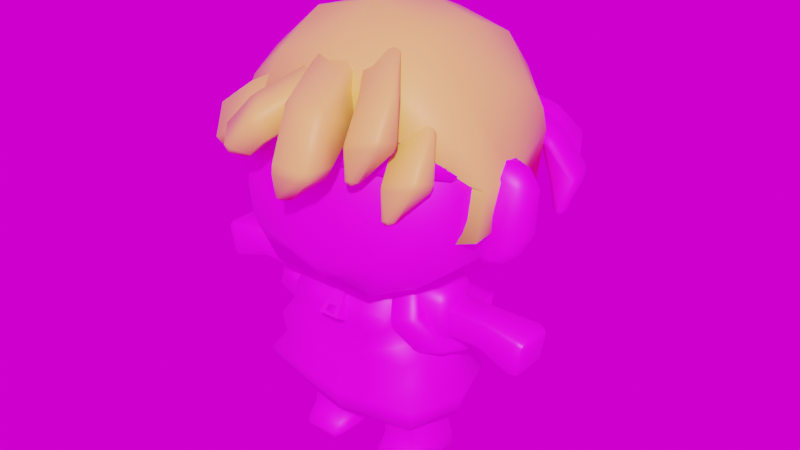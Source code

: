 # Source: martyn.blend  (saved by Blender 4.0.36; exported with 4.5.12 LTS)
import bpy
from mathutils import Matrix  # noqa: F401  (used for matrix-valued properties, if any)

bpy.ops.wm.read_factory_settings(use_empty=True)
scene = bpy.context.scene
scene.name = 'Scene'

# ---- collections
col_martyn = bpy.data.collections.new('Martyn'); scene.collection.children.link(col_martyn)

# ---- images (referenced by path relative to the original .blend; pixels are not part of the script)
import os
ASSET_DIR = os.environ.get("B2B_ASSET_DIR", "")  # directory of the original .blend (textures are referenced by path, not embedded)
HERE = os.path.dirname(os.path.abspath(__file__))  # packed textures are extracted next to this script under _unpacked/

def load_image(name, relpath, width, height, colorspace="sRGB"):
    """Load a texture the original file referenced (path relative to the .blend, or extracted next to this script)."""
    p = next((c for c in (os.path.join(HERE, relpath), os.path.join(ASSET_DIR, relpath)) if relpath and os.path.exists(c)), "")
    if p:
        img = bpy.data.images.load(p, check_existing=True)
        img.name = name
    else:  # same state as the original file: an image datablock whose file is absent (Cycles renders it pink)
        img = bpy.data.images.new(name, width, height)
        img.source = "FILE"
        img.filepath = "//" + (relpath or name)
    img.colorspace_settings.name = colorspace
    return img
img_martyn_png = load_image('martyn.png', 'martyn.png', 1024, 1024, 'sRGB')
img_sunflowers_8k_hdr = load_image('sunflowers_8k.hdr', 'sunflowers_8k.hdr', 1024, 1024, 'Linear Rec.709')

# ---- materials (node trees are filled in below, after node groups)
mat_player = bpy.data.materials.new('Player')
mat_player.use_transparent_shadow = False
mat_hair = bpy.data.materials.new('Hair')
mat_hair.use_transparent_shadow = False

# ---- material node trees
mat_player.use_nodes = True; mat_player.node_tree.nodes.clear()
_N = mat_player.node_tree.nodes; _L = mat_player.node_tree.links
n0 = _N.new('ShaderNodeOutputMaterial'); n0.name = 'Material Output'; n0.location = (300, 300)
n1 = _N.new('ShaderNodeBsdfPrincipled'); n1.name = 'Principled BSDF'; n1.location = (10, 300)
n1.inputs[3].default_value = 1.45
n2 = _N.new('ShaderNodeTexImage'); n2.name = 'Image Texture'; n2.location = (-280, 271)
n2.image = img_martyn_png
n2.interpolation = 'Closest'
_L.new(n1.outputs[0], n0.inputs[0])
_L.new(n2.outputs[0], n1.inputs[0])
n0.is_active_output = True
mat_hair.use_nodes = True; mat_hair.node_tree.nodes.clear()
_N = mat_hair.node_tree.nodes; _L = mat_hair.node_tree.links
n0 = _N.new('ShaderNodeOutputMaterial'); n0.name = 'Material Output'; n0.location = (300, 300)
n1 = _N.new('ShaderNodeBsdfPrincipled'); n1.name = 'Principled BSDF'; n1.location = (10, 300)
n1.inputs[3].default_value = 1.45
n2 = _N.new('ShaderNodeTexImage'); n2.name = 'Image Texture'; n2.location = (-280, 271)
n2.image = img_martyn_png
n3 = _N.new('ShaderNodeMix'); n3.name = 'Mix'; n3.location = (-166, 583)
n3.data_type = 'RGBA'
n3.inputs[0].default_value = 1.0
n3.inputs[7].default_value = (0.8388, 0.5906, 0.1144, 1.0)
_L.new(n1.outputs[0], n0.inputs[0])
_L.new(n2.outputs[0], n3.inputs[6])
_L.new(n3.outputs[2], n1.inputs[0])
n0.is_active_output = True

# ---- world
world_easyhdr = bpy.data.worlds.new('EasyHDR'); scene.world = world_easyhdr
world_easyhdr.use_nodes = True; world_easyhdr.node_tree.nodes.clear()
_N = world_easyhdr.node_tree.nodes; _L = world_easyhdr.node_tree.links
n0 = _N.new('ShaderNodeTexCoord'); n0.name = 'Texture Coordinate'; n0.location = (130, 252)
n1 = _N.new('ShaderNodeMapping'); n1.name = 'Mapping'; n1.location = (310, 252)
n2 = _N.new('ShaderNodeTexEnvironment'); n2.name = 'Environment'; n2.location = (680, 252)
n2.image = img_sunflowers_8k_hdr
n3 = _N.new('ShaderNodeBackground'); n3.name = 'Background'; n3.location = (1500, 252)
n4 = _N.new('ShaderNodeGamma'); n4.name = 'Gamma'; n4.location = (960, 350)
n5 = _N.new('ShaderNodeHueSaturation'); n5.name = 'Saturation'; n5.location = (1120, 350)
n6 = _N.new('ShaderNodeMixRGB'); n6.name = 'Mix (Legacy)'; n6.location = (1290, 350)
n6.blend_type = 'MULTIPLY'
n6.inputs[0].default_value = 0.0
n7 = _N.new('ShaderNodeMath'); n7.name = 'Math_multiply'; n7.location = (960, 100)
n7.operation = 'MULTIPLY'
n7.inputs[1].default_value = 0.0
n8 = _N.new('ShaderNodeMath'); n8.name = 'Math_divide'; n8.location = (1120, 100)
n8.operation = 'DIVIDE'
n8.inputs[1].default_value = 100.0
n9 = _N.new('ShaderNodeMath'); n9.name = 'Math_add'; n9.location = (1290, 100)
n9.inputs[1].default_value = 1.0
n10 = _N.new('ShaderNodeOutputWorld'); n10.name = 'World Output'; n10.location = (1660, 252)
_L.new(n0.outputs[0], n1.inputs[0])
_L.new(n1.outputs[0], n2.inputs[0])
_L.new(n2.outputs[0], n4.inputs[0])
_L.new(n4.outputs[0], n5.inputs[4])
_L.new(n5.outputs[0], n6.inputs[1])
_L.new(n2.outputs[0], n7.inputs[0])
_L.new(n7.outputs[0], n8.inputs[0])
_L.new(n8.outputs[0], n9.inputs[0])
_L.new(n9.outputs[0], n3.inputs[1])
_L.new(n6.outputs[0], n3.inputs[0])
_L.new(n3.outputs[0], n10.inputs[0])
n10.is_active_output = True
world_easyhdr.use_sun_shadow = False
world_easyhdr.sun_shadow_jitter_overblur = 0.0

# ---- meshes
me_cube_036 = bpy.data.meshes.new('Cube.036')
me_cube_036.from_pydata([(-0.3014, 0.08423, 1.467), (-0.3014, -0.2607, 1.467), (-0.2758, 0.08423, 1.799), (-0.2758, -0.2607, 1.799), (-0.9118, -0.303, 1.391), (-0.9118, -0.303, 1.875), (-0.4499, 0.2038, 1.365), (-0.4499, -0.3436, 1.365), (-0.4499, -0.3436, 1.901), (-0.4499, 0.2038, 1.901), (-0.8353, 0.1705, 1.88), (-0.8353, 0.1705, 1.386)], [], [(6, 0, 1, 7), (4, 5, 10, 11), (8, 3, 2, 9), (7, 1, 3, 8), (9, 2, 0, 6), (3, 1, 0, 2), (5, 8, 9, 10), (10, 9, 6, 11), (11, 6, 7, 4), (4, 7, 8, 5)])
me_cube_036.polygons.foreach_set('use_smooth', [True] * 10)
_uv = me_cube_036.uv_layers.new(name='UVMap')
_uv.uv.foreach_set('vector', [0.05333, 0.7094, 0.05333, 0.7094, 0.05333, 0.7094, 0.05333, 0.7094, 0.05333, 0.7094, 0.05333, 0.7094, 0.05333, 0.7094, 0.05333, 0.7094, 0.05333, 0.7094, 0.05333, 0.7094, 0.05333, 0.7094, 0.05333, 0.7094, 0.05333, 0.7094, 0.05333, 0.7094, 0.05333, 0.7094, 0.05333, 0.7094, 0.05333, 0.7094, 0.05333, 0.7094, 0.05333, 0.7094, 0.05333, 0.7094, 0.05333, 0.7094, 0.05333, 0.7094, 0.05333, 0.7094, 0.05333, 0.7094, 0.05333, 0.7094, 0.05333, 0.7094, 0.05333, 0.7094, 0.05333, 0.7094, 0.05333, 0.7094, 0.05333, 0.7094, 0.05333, 0.7094, 0.05333, 0.7094, 0.05333, 0.7094, 0.05333, 0.7094, 0.05333, 0.7094, 0.05333, 0.7094, 0.05333, 0.7094, 0.05333, 0.7094, 0.05333, 0.7094, 0.05333, 0.7094])
me_cube_036.materials.append(mat_player)
me_cube_036.update()
me_cube_040 = bpy.data.meshes.new('Cube.040')
me_cube_040.from_pydata([(-0.6012, -0.2564, 1.211), (-0.6685, -0.4136, 1.135), (-0.4364, -0.4213, 1.611), (-0.2128, 0.4694, 1.273), (-0.6021, -0.3077, 1.409), (-0.4736, -0.51, 1.361), (-0.9096, -0.3393, 1.18), (-0.923, -0.1062, 1.23), (-0.7359, -0.3443, 1.494), (-0.7077, -0.4699, 1.453), (-0.5754, -0.2856, 1.764), (-0.3304, 0.5842, 1.412), (-0.623, -0.1717, 1.052), (-0.9448, -0.02147, 1.071), (-0.1636, 0.4742, 1.151), (-0.384, 0.4742, 1.181), (-0.1854, 0.559, 0.9929), (-0.4058, 0.559, 1.023), (-0.783, 0.4124, 1.041), (-0.5259, 0.2235, 1.022), (-0.504, 0.1387, 1.181), (-0.7612, 0.3277, 1.2), (-0.3821, 0.4886, 1.274), (-0.4627, 0.5685, 1.388), (-0.3831, -0.02261, 1.536), (-0.5774, 0.02591, 1.451), (-0.4703, 0.1294, 1.818), (-0.6143, 0.07803, 1.678)], [], [(24, 25, 22, 3), (1, 0, 4, 5), (27, 26, 11, 23), (6, 9, 8, 7), (1, 5, 9, 6), (24, 3, 11, 26), (4, 0, 7, 8), (25, 4, 8, 27), (5, 2, 10, 9), (12, 1, 6, 13), (0, 1, 12), (6, 7, 13), (19, 18, 17, 16), (15, 14, 16, 17), (20, 19, 16, 14), (21, 20, 14, 15), (18, 21, 15, 17), (13, 7, 21, 18), (7, 0, 20, 21), (0, 12, 19, 20), (12, 13, 18, 19), (3, 22, 23, 11), (22, 25, 27, 23), (2, 24, 26, 10), (9, 10, 26, 27, 8), (5, 4, 25, 24, 2)])
me_cube_040.polygons.foreach_set('use_smooth', [True] * 26)
_uv = me_cube_040.uv_layers.new(name='UVMap')
_uv.uv.foreach_set('vector', [0.06193, 0.6225, 0.06022, 0.6335, 0.06079, 0.6316, 0.06193, 0.6277, 0.05739, 0.6173, 0.05739, 0.6305, 0.05966, 0.6355, 0.05966, 0.6173, 0.06022, 0.6334, 0.06193, 0.6236, 0.06193, 0.6274, 0.06079, 0.6314, 0.05739, 0.6205, 0.05966, 0.6217, 0.05966, 0.6355, 0.05739, 0.6305, 0.05739, 0.6173, 0.05966, 0.6173, 0.05966, 0.6217, 0.05739, 0.6205, 0.06193, 0.6225, 0.06193, 0.6277, 0.06193, 0.6274, 0.06193, 0.6236, 0.05966, 0.6355, 0.05739, 0.6305, 0.05739, 0.6305, 0.05966, 0.6355, 0.06022, 0.6335, 0.05966, 0.6355, 0.05966, 0.6355, 0.06022, 0.6334, 0.05966, 0.6173, 0.06193, 0.6173, 0.06193, 0.6198, 0.05966, 0.6217, 0.05739, 0.6305, 0.05739, 0.6173, 0.05739, 0.6205, 0.05739, 0.6305, 0.05739, 0.6305, 0.05739, 0.6173, 0.05739, 0.6305, 0.05739, 0.6205, 0.05739, 0.6305, 0.05739, 0.6305, 0.05739, 0.6305, 0.05739, 0.6305, 0.05739, 0.6305, 0.05739, 0.6305, 0.05739, 0.6305, 0.05739, 0.6305, 0.05739, 0.6305, 0.05739, 0.6305, 0.05739, 0.6305, 0.05739, 0.6305, 0.05739, 0.6305, 0.05739, 0.6305, 0.05739, 0.6305, 0.05739, 0.6305, 0.05739, 0.6305, 0.05739, 0.6305, 0.05739, 0.6305, 0.05739, 0.6305, 0.05739, 0.6305, 0.05739, 0.6305, 0.05739, 0.6305, 0.05739, 0.6305, 0.05739, 0.6305, 0.05739, 0.6305, 0.05739, 0.6305, 0.05739, 0.6305, 0.05739, 0.6305, 0.05739, 0.6305, 0.05739, 0.6305, 0.05739, 0.6305, 0.05739, 0.6305, 0.05739, 0.6305, 0.05739, 0.6305, 0.05739, 0.6305, 0.05739, 0.6305, 0.05739, 0.6305, 0.06193, 0.6277, 0.06079, 0.6316, 0.06079, 0.6314, 0.06193, 0.6274, 0.06079, 0.6316, 0.06022, 0.6335, 0.06022, 0.6334, 0.06079, 0.6314, 0.06193, 0.6173, 0.06193, 0.6225, 0.06193, 0.6236, 0.06193, 0.6198, 0.05966, 0.6217, 0.06193, 0.6198, 0.06193, 0.6236, 0.06022, 0.6334, 0.05966, 0.6355, 0.05966, 0.6173, 0.05966, 0.6355, 0.06022, 0.6335, 0.06193, 0.6225, 0.06193, 0.6173])
me_cube_040.materials.append(mat_player)
me_cube_040.use_mirror_vertex_groups = False
me_cube_040.update()
me_cube_041 = bpy.data.meshes.new('Cube.041')
me_cube_041.from_pydata([(-1.157, 0.04903, 1.482), (-1.157, -0.2373, 1.482), (-1.203, 0.04903, 1.745), (-1.203, -0.2373, 1.745), (-1.557, -0.2471, 1.404), (-1.557, 0.05885, 1.404), (-1.606, -0.2471, 1.681), (-1.606, 0.05885, 1.681), (-0.4733, -0.2424, 1.453), (-0.4733, 0.04392, 1.453), (-0.4733, -0.2424, 1.72), (-0.4733, 0.04392, 1.72), (-1.502, -0.2798, 1.381), (-1.502, 0.09146, 1.381), (-1.562, -0.2798, 1.721), (-1.562, 0.09146, 1.721)], [], [(0, 2, 11, 9), (4, 6, 7, 5), (2, 0, 13, 15), (1, 3, 14, 12), (3, 2, 15, 14), (0, 1, 12, 13), (8, 9, 11, 10), (3, 1, 8, 10), (2, 3, 10, 11), (1, 0, 9, 8), (4, 5, 13, 12), (6, 4, 12, 14), (7, 6, 14, 15), (5, 7, 15, 13)])
me_cube_041.polygons.foreach_set('use_smooth', [True] * 14)
_uv = me_cube_041.uv_layers.new(name='UVMap')
_uv.uv.foreach_set('vector', [0.638, 0.521, 0.6482, 0.5234, 0.6482, 0.5234, 0.638, 0.521, 0.639, 0.506, 0.6472, 0.5079, 0.6472, 0.5217, 0.639, 0.5198, 0.06323, 0.6825, 0.05308, 0.6802, 0.05308, 0.6802, 0.06323, 0.6825, 0.05308, 0.6635, 0.06323, 0.6658, 0.06323, 0.6658, 0.05308, 0.6635, 0.06323, 0.6658, 0.06323, 0.6825, 0.06323, 0.6825, 0.06323, 0.6658, 0.05308, 0.6802, 0.05308, 0.6635, 0.05308, 0.6635, 0.05308, 0.6802, 0.638, 0.5043, 0.638, 0.521, 0.6482, 0.5234, 0.6482, 0.5066, 0.6482, 0.5066, 0.638, 0.5043, 0.638, 0.5043, 0.6482, 0.5066, 0.6482, 0.5234, 0.6482, 0.5066, 0.6482, 0.5066, 0.6482, 0.5234, 0.638, 0.5043, 0.638, 0.521, 0.638, 0.521, 0.638, 0.5043, 0.639, 0.506, 0.639, 0.5198, 0.638, 0.521, 0.638, 0.5043, 0.6472, 0.5079, 0.639, 0.506, 0.638, 0.5043, 0.6482, 0.5066, 0.6472, 0.5217, 0.6472, 0.5079, 0.6482, 0.5066, 0.6482, 0.5234, 0.639, 0.5198, 0.6472, 0.5217, 0.6482, 0.5234, 0.638, 0.521])
me_cube_041.materials.append(mat_player)
me_cube_041.update()
me_cube_044 = bpy.data.meshes.new('Cube.044')
me_cube_044.from_pydata([(-0.6573, -0.4655, 0.0007239), (-0.6573, -0.2506, 0.8737), (-0.6573, 0.2506, 0.0007239), (-0.6573, 0.2506, 0.8737), (-0.1561, -0.4655, 0.0007239), (-0.1561, -0.2506, 0.8737), (-0.1561, 0.2506, 0.0007239), (-0.1561, 0.2506, 0.8737), (-0.6573, -0.2506, 0.2059), (-0.6573, 0.2506, 0.2059), (-0.1561, 0.2506, 0.2059), (-0.1561, -0.2506, 0.2059), (-0.6573, -0.3016, 0.4936), (-0.1561, -0.3016, 0.4936), (-0.6573, 0.1831, 0.4388), (-0.1561, 0.1831, 0.4388), (-0.1561, -0.2822, 0.384), (-0.6573, -0.2822, 0.384), (-0.6573, -0.298, 0.5208), (-0.1561, -0.2976, 0.5237), (-0.6573, 0.1889, 0.476), (-0.1561, 0.1873, 0.4656)], [], [(18, 1, 3, 20), (20, 3, 7, 21), (21, 7, 5, 19), (19, 5, 1, 18), (2, 6, 4, 0), (7, 3, 1, 5), (4, 11, 8, 0), (6, 10, 11, 4), (2, 9, 10, 6), (0, 8, 9, 2), (16, 13, 12, 17), (15, 13, 16), (17, 12, 14), (8, 17, 14, 9), (9, 14, 15, 10), (10, 15, 16, 11), (11, 16, 17, 8), (13, 19, 18, 12), (15, 21, 19, 13), (14, 20, 21, 15), (12, 18, 20, 14)])
me_cube_044.polygons.foreach_set('use_smooth', [True] * 21)
_uv = me_cube_044.uv_layers.new(name='UVMap')
_uv.uv.foreach_set('vector', [0.06239, 0.5881, 0.06138, 0.5956, 0.05074, 0.5956, 0.05205, 0.5872, 0.06217, 0.5826, 0.06389, 0.5826, 0.06389, 0.5869, 0.06275, 0.5855, 0.06275, 0.5855, 0.06537, 0.5949, 0.05131, 0.5949, 0.04999, 0.5851, 0.06216, 0.5913, 0.06389, 0.5913, 0.06389, 0.5956, 0.06215, 0.5956, 0.05413, 0.5854, 0.05761, 0.5854, 0.05761, 0.5904, 0.05413, 0.5904, 0.06389, 0.5869, 0.06822, 0.5869, 0.06822, 0.5913, 0.06389, 0.5913, 0.06267, 0.6359, 0.06369, 0.6359, 0.06369, 0.6402, 0.06267, 0.6402, 0.06847, 0.615, 0.06847, 0.6208, 0.05441, 0.6208, 0.04837, 0.615, 0.06267, 0.6272, 0.06369, 0.6272, 0.06369, 0.6315, 0.06267, 0.6315, 0.06905, 0.6217, 0.06448, 0.6261, 0.05384, 0.6261, 0.05384, 0.6217, 0.06457, 0.6359, 0.06511, 0.6359, 0.06511, 0.6402, 0.06457, 0.6402, 0.06658, 0.6273, 0.05297, 0.6289, 0.05352, 0.6258, 0.06515, 0.6298, 0.06557, 0.6322, 0.05527, 0.631, 0.06448, 0.6261, 0.06515, 0.6298, 0.05527, 0.631, 0.05384, 0.6261, 0.06369, 0.6272, 0.06457, 0.6272, 0.06457, 0.6315, 0.06369, 0.6315, 0.06847, 0.6208, 0.06658, 0.6273, 0.05352, 0.6258, 0.05441, 0.6208, 0.06369, 0.6359, 0.06457, 0.6359, 0.06457, 0.6402, 0.06369, 0.6402, 0.06634, 0.6722, 0.06649, 0.6722, 0.06647, 0.6765, 0.06634, 0.6765, 0.06781, 0.6636, 0.06708, 0.6664, 0.05432, 0.666, 0.0542, 0.6652, 0.06634, 0.6635, 0.0665, 0.6635, 0.06708, 0.6664, 0.06634, 0.6678, 0.0668, 0.6685, 0.06672, 0.669, 0.05638, 0.6681, 0.0565, 0.6673])
me_cube_044.materials.append(mat_player)
me_cube_044.update()
me_cube_045 = bpy.data.meshes.new('Cube.045')
me_cube_045.from_pydata([(0.0, -0.582, 1.25), (0.0, 0.4306, 1.25), (-0.7078, 0.3304, 1.25), (-0.657, -0.5471, 1.25), (-0.3307, 0.179, 1.959), (-0.7078, 0.3403, 0.6418), (-0.3307, -0.3391, 1.959), (-0.7078, -0.4915, 0.6418), (0.0, 0.4405, 0.5725), (0.0, -0.3391, 1.959), (0.0, -0.5737, 0.5725), (0.0, 0.288, 1.959), (-0.4716, -0.5748, 1.51), (0.0, 0.5261, 1.51), (0.0, -0.5748, 1.51), (-0.4716, 0.3938, 1.51), (-0.481, -0.5232, 1.622), (0.0, 0.4561, 1.622), (0.0, -0.5232, 1.622), (-0.481, 0.3403, 1.622), (0.0, 0.4611, 1.38), (0.0, -0.51, 1.38), (-0.5643, 0.3609, 1.38), (-0.5643, -0.51, 1.38), (-0.6629, 0.3607, 1.038), (-0.6629, -0.5006, 1.038), (0.0, 0.4609, 1.011), (0.0, -0.5006, 1.011), (-0.7818, 0.4003, 0.8618), (0.0, 0.5745, 0.8123), (0.0, -0.6362, 0.8123), (-0.7818, -0.5678, 0.8618), (-0.8613, -0.07557, 0.6418), (-0.5191, -0.08008, 1.959), (-0.8359, -0.1084, 1.25), (0.0, -0.06659, 0.5725), (0.0526, -0.02556, 1.959), (-0.6251, -0.05549, 1.51), (-0.6694, -0.09141, 1.622), (-0.7178, -0.07452, 1.38), (-0.8164, -0.06994, 1.038), (-0.9353, -0.08375, 0.8618), (-0.7838, -0.2835, 0.6418), (0.0, -0.3201, 0.5725), (0.0526, -0.1824, 1.959), (-0.4239, -0.2096, 1.959), (-0.7457, -0.3277, 1.25), (-0.5476, -0.3151, 1.51), (-0.5743, -0.3073, 1.622), (-0.6403, -0.2922, 1.38), (-0.7389, -0.2853, 1.038), (-0.8578, -0.3258, 0.8618), (-0.3539, 0.3904, 0.6072), (-0.139, -0.3391, 1.959), (-0.2638, -0.568, 1.25), (-0.3539, 0.3805, 1.25), (-0.2842, -0.5407, 0.6003), (-0.139, 0.2335, 1.959), (-0.2358, 0.46, 1.51), (-0.2358, -0.5748, 1.51), (-0.2142, 0.3982, 1.622), (-0.2142, -0.5232, 1.622), (-0.2822, -0.51, 1.38), (-0.2822, 0.411, 1.38), (-0.2662, -0.5006, 1.022), (-0.3315, 0.4108, 1.025), (-0.3909, 0.4874, 0.8371), (-0.3139, -0.6088, 0.8322), (-0.2843, -0.06955, 0.5954), (-0.2333, -0.05282, 1.959), (-0.2587, -0.3081, 0.5954), (-0.1857, -0.196, 1.959), (-0.4058, -0.4312, 1.791), (0.0, 0.3721, 1.791), (0.0, -0.4312, 1.791), (-0.4058, 0.2597, 1.791), (-0.5943, -0.08575, 1.791), (-0.4991, -0.2585, 1.791), (-0.1766, 0.3159, 1.791), (-0.1766, -0.4312, 1.791), (-0.07556, -0.5649, 0.5799), (-0.07014, -0.5783, 1.25), (-0.07077, -0.5006, 1.014), (-0.08346, -0.6289, 0.8176), (-0.069, -0.06731, 0.578), (-0.06279, -0.3172, 0.578), (-0.2349, -0.3391, 1.959), (0.0, -0.4772, 1.706), (-0.1578, -0.3852, 1.875), (-0.08831, -0.4312, 1.791), (-0.2685, -0.3391, 1.959), (-0.02, -0.5704, 0.5752), (-0.02, -0.5748, 1.51), (-0.02, -0.5232, 1.622), (-0.02, -0.51, 1.38), (-0.1637, -0.3996, 1.849), (-0.1159, -0.4312, 1.791), (-0.02, -0.5806, 1.25), (-0.02, -0.5006, 1.013), (-0.02, -0.6335, 0.8143), (-0.02, -0.4772, 1.706)], [], [(71, 45, 6, 90, 86, 53), (88, 53, 86), (76, 33, 4, 75), (40, 34, 2, 24), (78, 57, 11, 73), (85, 43, 10, 91, 80), (65, 55, 1, 26), (64, 54, 3, 25), (63, 58, 13, 20), (39, 37, 15, 22), (62, 59, 12, 23), (58, 60, 17, 13), (37, 38, 19, 15), (59, 61, 16, 12), (54, 62, 23, 3), (34, 39, 22, 2), (55, 63, 20, 1), (67, 64, 25, 31), (66, 65, 26, 29), (41, 40, 24, 28), (32, 41, 28, 5), (52, 66, 29, 8), (56, 67, 31, 7), (42, 51, 41, 32), (51, 50, 40, 41), (46, 49, 39, 34), (47, 48, 38, 37), (49, 47, 37, 39), (52, 8, 35, 84, 68), (50, 46, 34, 40), (77, 45, 33, 76), (57, 4, 33, 69), (72, 6, 45, 77), (25, 3, 46, 50), (23, 12, 47, 49), (12, 16, 48, 47), (3, 23, 49, 46), (31, 25, 50, 51), (7, 31, 51, 42), (84, 35, 43, 85), (69, 33, 45, 71), (36, 69, 71, 44), (32, 68, 70, 42), (11, 57, 69, 36), (5, 52, 68, 32), (80, 83, 67, 56), (5, 28, 66, 52), (28, 24, 65, 66), (83, 82, 64, 67), (2, 22, 63, 55), (81, 62, 54), (92, 93, 61, 59), (15, 19, 60, 58), (94, 92, 59, 62), (22, 15, 58, 63), (82, 81, 54, 64), (24, 2, 55, 65), (42, 70, 56, 7), (75, 4, 57, 78), (96, 95, 79), (44, 71, 53, 9), (87, 74, 89), (19, 75, 78, 60), (16, 72, 77, 48), (48, 77, 76, 38), (60, 78, 73, 17), (38, 76, 75, 19), (61, 79, 72, 16), (98, 97, 81, 82), (97, 94, 62, 81), (99, 98, 82, 83), (91, 99, 83, 80), (68, 84, 85, 70), (70, 85, 80, 56), (93, 100, 96, 79, 61), (74, 9, 53, 88, 89), (95, 88, 86, 90), (79, 95, 90, 6, 72), (87, 89, 96, 100), (10, 30, 99, 91), (30, 27, 98, 99), (0, 21, 94, 97), (27, 0, 97, 98), (89, 88, 95, 96), (21, 14, 92, 94), (14, 18, 93, 92), (18, 87, 100, 93)])
me_cube_045.polygons.foreach_set('use_smooth', [True] * 87)
_uv = me_cube_045.uv_layers.new(name='UVMap')
_uv.uv.foreach_set('vector', [0.02152, 0.634, 0.02152, 0.634, 0.02152, 0.634, 0.02152, 0.634, 0.02152, 0.634, 0.02152, 0.634, 0.01913, 0.7466, 0.01913, 0.7466, 0.01913, 0.7466, 0.02352, 0.6631, 0.02352, 0.6631, 0.02352, 0.6631, 0.02352, 0.6631, 0.02152, 0.634, 0.02152, 0.634, 0.02152, 0.634, 0.02152, 0.634, 0.02352, 0.6631, 0.02352, 0.6631, 0.02352, 0.6631, 0.02352, 0.6631, 0.05716, 0.6628, 0.05716, 0.6628, 0.05716, 0.6628, 0.05716, 0.6628, 0.05716, 0.6628, 0.02152, 0.634, 0.02152, 0.634, 0.02152, 0.634, 0.02152, 0.634, 0.02152, 0.634, 0.02152, 0.634, 0.02152, 0.634, 0.02152, 0.634, 0.02352, 0.6631, 0.02352, 0.6631, 0.02352, 0.6631, 0.02352, 0.6631, 0.02352, 0.6631, 0.02352, 0.6631, 0.02352, 0.6631, 0.02352, 0.6631, 0.02352, 0.6631, 0.02352, 0.6631, 0.02352, 0.6631, 0.02352, 0.6631, 0.02352, 0.6631, 0.02352, 0.6631, 0.02352, 0.6631, 0.02352, 0.6631, 0.02352, 0.6631, 0.02352, 0.6631, 0.02352, 0.6631, 0.02352, 0.6631, 0.02352, 0.6631, 0.02352, 0.6631, 0.02352, 0.6631, 0.02352, 0.6631, 0.06302, 0.5934, 0.06302, 0.5934, 0.06302, 0.5934, 0.06302, 0.5934, 0.06302, 0.5934, 0.06302, 0.5934, 0.06302, 0.5934, 0.06302, 0.5934, 0.06302, 0.5934, 0.06302, 0.5934, 0.06302, 0.5934, 0.06302, 0.5934, 0.02152, 0.634, 0.02152, 0.634, 0.02152, 0.634, 0.02152, 0.634, 0.02152, 0.634, 0.02152, 0.634, 0.02152, 0.634, 0.02152, 0.634, 0.02152, 0.634, 0.02152, 0.634, 0.02152, 0.634, 0.02152, 0.634, 0.02152, 0.634, 0.02152, 0.634, 0.02152, 0.634, 0.02152, 0.634, 0.02152, 0.634, 0.02152, 0.634, 0.02152, 0.634, 0.02152, 0.634, 0.02152, 0.634, 0.02152, 0.634, 0.02152, 0.634, 0.02152, 0.634, 0.02152, 0.634, 0.02152, 0.634, 0.02152, 0.634, 0.02152, 0.634, 0.02152, 0.634, 0.02152, 0.634, 0.02152, 0.634, 0.02152, 0.634, 0.06302, 0.5934, 0.06302, 0.5934, 0.06302, 0.5934, 0.06302, 0.5934, 0.02352, 0.6631, 0.02352, 0.6631, 0.02352, 0.6631, 0.02352, 0.6631, 0.02352, 0.6631, 0.02352, 0.6631, 0.02352, 0.6631, 0.02352, 0.6631, 0.02152, 0.634, 0.02152, 0.634, 0.02152, 0.634, 0.02152, 0.634, 0.02152, 0.634, 0.02152, 0.634, 0.02152, 0.634, 0.02152, 0.634, 0.02152, 0.634, 0.02352, 0.6631, 0.02352, 0.6631, 0.02352, 0.6631, 0.02352, 0.6631, 0.02152, 0.634, 0.02152, 0.634, 0.02152, 0.634, 0.02152, 0.634, 0.02352, 0.6631, 0.02352, 0.6631, 0.02352, 0.6631, 0.02352, 0.6631, 0.02152, 0.634, 0.02152, 0.634, 0.02152, 0.634, 0.02152, 0.634, 0.02352, 0.6631, 0.02352, 0.6631, 0.02352, 0.6631, 0.02352, 0.6631, 0.02352, 0.6631, 0.02352, 0.6631, 0.02352, 0.6631, 0.02352, 0.6631, 0.06302, 0.5934, 0.06302, 0.5934, 0.06302, 0.5934, 0.06302, 0.5934, 0.02152, 0.634, 0.02152, 0.634, 0.02152, 0.634, 0.02152, 0.634, 0.02152, 0.634, 0.02152, 0.634, 0.02152, 0.634, 0.02152, 0.634, 0.05716, 0.6628, 0.05716, 0.6628, 0.05716, 0.6628, 0.05716, 0.6628, 0.02152, 0.634, 0.02152, 0.634, 0.02152, 0.634, 0.02152, 0.634, 0.02152, 0.634, 0.02152, 0.634, 0.02152, 0.634, 0.02152, 0.634, 0.02152, 0.634, 0.02152, 0.634, 0.02152, 0.634, 0.02152, 0.634, 0.02152, 0.634, 0.02152, 0.634, 0.02152, 0.634, 0.02152, 0.634, 0.02152, 0.634, 0.02152, 0.634, 0.02152, 0.634, 0.02152, 0.634, 0.0513, 0.5939, 0.0513, 0.5939, 0.0513, 0.5939, 0.0513, 0.5939, 0.02152, 0.634, 0.02152, 0.634, 0.02152, 0.634, 0.02152, 0.634, 0.02152, 0.634, 0.02152, 0.634, 0.02152, 0.634, 0.02152, 0.634, 0.0513, 0.5939, 0.0513, 0.5939, 0.0513, 0.5939, 0.0513, 0.5939, 0.06302, 0.5934, 0.06302, 0.5934, 0.06302, 0.5934, 0.06302, 0.5934, 0.06302, 0.5934, 0.06302, 0.5934, 0.06302, 0.5934, 0.02352, 0.6631, 0.02352, 0.6631, 0.02352, 0.6631, 0.02352, 0.6631, 0.02352, 0.6631, 0.02352, 0.6631, 0.02352, 0.6631, 0.02352, 0.6631, 0.02352, 0.6631, 0.02352, 0.6631, 0.02352, 0.6631, 0.02352, 0.6631, 0.02352, 0.6631, 0.02352, 0.6631, 0.02352, 0.6631, 0.02352, 0.6631, 0.0513, 0.5939, 0.0513, 0.5939, 0.0513, 0.5939, 0.0513, 0.5939, 0.02152, 0.634, 0.02152, 0.634, 0.02152, 0.634, 0.02152, 0.634, 0.02152, 0.634, 0.02152, 0.634, 0.02152, 0.634, 0.02152, 0.634, 0.02352, 0.6631, 0.02352, 0.6631, 0.02352, 0.6631, 0.02352, 0.6631, 0.02352, 0.6631, 0.02352, 0.6631, 0.02352, 0.6631, 0.02152, 0.634, 0.02152, 0.634, 0.02152, 0.634, 0.02152, 0.634, 0.01913, 0.7466, 0.01913, 0.7466, 0.01913, 0.7466, 0.02352, 0.6631, 0.02352, 0.6631, 0.02352, 0.6631, 0.02352, 0.6631, 0.02352, 0.6631, 0.02352, 0.6631, 0.02352, 0.6631, 0.02352, 0.6631, 0.02352, 0.6631, 0.02352, 0.6631, 0.02352, 0.6631, 0.02352, 0.6631, 0.02352, 0.6631, 0.02352, 0.6631, 0.02352, 0.6631, 0.02352, 0.6631, 0.02352, 0.6631, 0.02352, 0.6631, 0.02352, 0.6631, 0.02352, 0.6631, 0.02352, 0.6631, 0.02352, 0.6631, 0.02352, 0.6631, 0.02352, 0.6631, 0.05716, 0.6628, 0.05716, 0.6628, 0.05716, 0.6628, 0.05716, 0.6628, 0.03031, 0.6662, 0.03031, 0.6662, 0.03031, 0.6662, 0.03031, 0.6662, 0.05716, 0.6628, 0.05716, 0.6628, 0.05716, 0.6628, 0.05716, 0.6628, 0.05716, 0.6628, 0.05716, 0.6628, 0.05716, 0.6628, 0.05716, 0.6628, 0.0513, 0.5939, 0.0513, 0.5939, 0.0513, 0.5939, 0.0513, 0.5939, 0.0513, 0.5939, 0.0513, 0.5939, 0.0513, 0.5939, 0.0513, 0.5939, 0.02352, 0.6631, 0.02352, 0.6631, 0.02352, 0.6631, 0.02352, 0.6631, 0.02352, 0.6631, 0.01913, 0.7466, 0.01913, 0.7466, 0.01913, 0.7466, 0.01913, 0.7466, 0.01913, 0.7466, 0.05267, 0.5933, 0.05267, 0.5933, 0.05267, 0.5933, 0.05267, 0.5933, 0.02352, 0.6631, 0.02352, 0.6631, 0.02352, 0.6631, 0.02352, 0.6631, 0.02352, 0.6631, 0.05267, 0.5933, 0.05267, 0.5933, 0.05267, 0.5933, 0.05267, 0.5933, 0.06833, 0.5932, 0.06833, 0.5932, 0.06833, 0.5932, 0.06833, 0.5932, 0.06833, 0.5932, 0.06833, 0.5932, 0.06833, 0.5932, 0.06833, 0.5932, 0.05582, 0.5947, 0.05582, 0.5947, 0.05582, 0.5947, 0.05582, 0.5947, 0.06833, 0.5932, 0.06833, 0.5932, 0.06833, 0.5932, 0.06833, 0.5932, 0.05267, 0.5933, 0.05267, 0.5933, 0.05267, 0.5933, 0.05267, 0.5933, 0.05267, 0.5933, 0.05267, 0.5933, 0.05267, 0.5933, 0.05267, 0.5933, 0.05267, 0.5933, 0.05267, 0.5933, 0.05267, 0.5933, 0.05267, 0.5933, 0.05267, 0.5933, 0.05267, 0.5933, 0.05267, 0.5933, 0.05267, 0.5933])
me_cube_045.materials.append(mat_player)
me_cube_045.use_mirror_vertex_groups = False
me_cube_045.update()
me_cube_014 = bpy.data.meshes.new('Cube.014')
me_cube_014.from_pydata([(0.3438, -0.9738, 2.735), (0.2721, -0.7252, 3.33), (0.3438, -0.8891, 2.698), (0.2721, -0.6226, 3.285), (0.4353, -0.9644, 2.756), (0.5873, -0.6929, 3.404), (0.4353, -0.8797, 2.72), (0.5873, -0.5903, 3.359), (0.3663, -1.004, 3.051), (0.3663, -0.7692, 2.949), (0.6815, -0.7369, 3.023), (0.6815, -0.9713, 3.125), (-0.02055, -0.3125, 3.506), (-0.02055, -0.2521, 3.466), (0.2946, -0.2286, 3.542), (0.2946, -0.2891, 3.581)], [], [(8, 1, 3, 9), (9, 3, 7, 10), (10, 7, 5, 11), (11, 5, 1, 8), (2, 6, 4, 0), (7, 3, 13, 14), (4, 11, 8, 0), (6, 10, 11, 4), (2, 9, 10, 6), (0, 8, 9, 2), (14, 13, 12, 15), (5, 7, 14, 15), (3, 1, 12, 13), (1, 5, 15, 12)])
me_cube_014.polygons.foreach_set('use_smooth', [True] * 14)
_uv = me_cube_014.uv_layers.new(name='UVMap')
_uv.uv.foreach_set('vector', [0.01416, 0.9906, 0.0118, 0.9906, 0.0118, 0.9859, 0.01416, 0.9859, 0.01416, 0.9859, 0.0118, 0.9859, 0.0118, 0.9812, 0.01416, 0.9812, 0.01416, 0.9812, 0.0118, 0.9812, 0.0118, 0.9765, 0.01416, 0.9765, 0.02238, 0.9742, 0.02879, 0.9742, 0.02879, 0.9871, 0.02238, 0.9871, 0.02123, 0.9812, 0.01805, 0.9827, 0.01805, 0.9749, 0.02123, 0.9765, 0.0118, 0.9812, 0.0118, 0.9859, 0.0118, 0.9859, 0.0118, 0.9812, 0.01181, 0.9784, 0.02238, 0.9742, 0.02238, 0.9871, 0.01597, 0.9871, 0.01805, 0.9827, 0.01416, 0.9812, 0.01416, 0.9765, 0.01805, 0.9749, 0.01652, 0.9859, 0.01416, 0.9859, 0.01416, 0.9812, 0.01805, 0.9827, 0.01652, 0.9906, 0.01416, 0.9906, 0.01416, 0.9859, 0.01652, 0.9859, 0.0118, 0.9812, 0.007086, 0.9812, 0.007086, 0.9765, 0.0118, 0.9765, 0.0118, 0.9765, 0.0118, 0.9812, 0.0118, 0.9812, 0.0118, 0.9765, 0.0118, 0.9859, 0.0118, 0.9906, 0.0118, 0.9906, 0.0118, 0.9859, 0.02879, 0.9871, 0.02879, 0.9742, 0.02879, 0.9742, 0.02879, 0.9871])
me_cube_014.materials.append(mat_hair)
me_cube_014.update()
me_cube_016 = bpy.data.meshes.new('Cube.016')
me_cube_016.from_pydata([(-0.9134, 0.2897, 2.813), (-0.9259, 0.1981, 1.952), (-0.9382, -0.03235, 2.855), (-0.9195, -0.1337, 1.973), (-1.374, 0.2823, 2.655), (-1.387, 0.2302, 2.1), (-1.399, -0.03979, 2.696), (-1.38, -0.1008, 2.128), (-1.15, -0.136, 1.905), (-1.156, 0.1954, 1.88), (-1.144, 0.286, 2.734), (-1.169, -0.03607, 2.776)], [], [(3, 1, 0, 2), (7, 6, 4, 5), (9, 8, 7, 5), (11, 10, 4, 6), (8, 11, 6, 7), (10, 9, 5, 4), (0, 1, 9, 10), (3, 2, 11, 8), (2, 0, 10, 11), (1, 3, 8, 9)])
me_cube_016.polygons.foreach_set('use_smooth', [True] * 10)
_uv = me_cube_016.uv_layers.new(name='UVMap')
_uv.uv.foreach_set('vector', [0.01271, 0.7387, 0.01291, 0.7582, 0.02281, 0.7582, 0.02281, 0.7387, 0.01365, 0.7391, 0.02376, 0.7391, 0.02376, 0.7586, 0.01386, 0.7586, 0.01244, 0.757, 0.01223, 0.7375, 0.01223, 0.7375, 0.01244, 0.757, 0.02234, 0.7375, 0.02234, 0.757, 0.02234, 0.757, 0.02234, 0.7375, 0.02203, 0.745, 0.02336, 0.745, 0.02336, 0.745, 0.02203, 0.745, 0.02234, 0.757, 0.01244, 0.757, 0.01244, 0.757, 0.02234, 0.757, 0.02234, 0.757, 0.01244, 0.757, 0.01244, 0.757, 0.02234, 0.757, 0.01223, 0.7375, 0.02234, 0.7375, 0.02234, 0.7375, 0.01223, 0.7375, 0.02234, 0.7375, 0.02234, 0.757, 0.02234, 0.757, 0.02234, 0.7375, 0.01244, 0.757, 0.01223, 0.7375, 0.01223, 0.7375, 0.01244, 0.757])
me_cube_016.materials.append(mat_player)
me_cube_016.use_mirror_vertex_groups = False
me_cube_016.update()
me_cube_017 = bpy.data.meshes.new('Cube.017')
me_cube_017.from_pydata([(0.0, 1.556, 2.718), (0.0, 1.492, 2.201), (0.0, 1.362, 3.104), (0.0, -0.7437, 3.219), (0.0, -0.5002, 3.544), (-1.131, -0.0003995, 2.222), (0.0, 0.5629, 3.703), (0.0, -0.0003995, 2.482), (7.451e-09, 1.156, 1.811), (0.0, 0.08141, 1.784), (-1.177, -0.2306, 2.628), (0.0, -0.08818, 3.793), (0.0, -0.4447, 2.736), (-0.9946, -0.458, 2.231), (-1.202, -0.3505, 2.267), (-1.193, 0.0868, 2.645), (0.0, 0.9965, 3.511), (-0.6638, -0.6501, 3.037), (-1.054, -0.4689, 2.832), (-0.5828, -0.4778, 3.391), (-1.003, -0.3829, 3.067), (-0.4461, 1.373, 2.209), (-0.8835, 0.9027, 2.217), (-0.5211, 1.245, 3.051), (-0.959, 0.8277, 2.899), (-0.9376, 0.9239, 2.69), (-0.4932, 1.405, 2.714), (-0.5329, 0.5031, 3.595), (-0.9743, 0.3389, 3.232), (-0.6995, 0.6888, 1.956), (-0.1913, 1.092, 1.823), (-0.5836, 0.05672, 1.916), (-0.002097, 0.08141, 1.784), (-0.9689, -0.1547, 3.257), (-0.5345, -0.1057, 3.657), (-0.9708, 0.6264, 3.123), (-0.5335, 0.9281, 3.413)], [], [(33, 28, 15, 10), (21, 1, 8, 30), (5, 15, 25, 22), (30, 8, 9, 32), (2, 23, 36, 16), (20, 33, 10), (11, 34, 19, 4), (15, 35, 24), (35, 15, 28), (31, 5, 29), (21, 26, 0, 1), (6, 27, 34, 11), (12, 10, 14, 13), (16, 36, 27, 6), (7, 12, 13), (5, 7, 13, 14), (10, 5, 14), (7, 5, 31, 32, 9), (5, 10, 15), (5, 22, 29), (26, 23, 2, 0), (24, 25, 15), (10, 12, 3, 17, 18), (3, 4, 19, 17), (36, 23, 24, 35), (26, 21, 22, 25), (17, 19, 20, 18), (23, 26, 25, 24), (34, 27, 28, 33), (30, 32, 31, 29), (29, 22, 21, 30), (19, 34, 33, 20), (27, 36, 35, 28), (18, 20, 10)])
me_cube_017.polygons.foreach_set('use_smooth', [True] * 34)
_uv = me_cube_017.uv_layers.new(name='UVMap')
_uv.uv.foreach_set('vector', [0.01935, 0.9793, 0.01948, 0.9781, 0.02075, 0.9787, 0.02075, 0.9796, 0.02272, 0.9758, 0.02397, 0.9743, 0.02383, 0.9773, 0.02349, 0.9774, 0.0216, 0.979, 0.02075, 0.9787, 0.02098, 0.9772, 0.02173, 0.9775, 0.02349, 0.9774, 0.02383, 0.9773, 0.02349, 0.9786, 0.02349, 0.9786, 0.01909, 0.974, 0.01967, 0.9756, 0.01848, 0.9764, 0.01718, 0.9751, 0.0198, 0.9798, 0.01935, 0.9793, 0.02075, 0.9796, 0.01552, 0.9794, 0.01745, 0.9793, 0.01838, 0.9805, 0.01675, 0.9814, 0.02075, 0.9787, 0.01976, 0.9777, 0.02026, 0.9774, 0.01976, 0.9777, 0.02075, 0.9787, 0.01948, 0.9781, 0.02243, 0.9787, 0.0216, 0.979, 0.02251, 0.978, 0.02272, 0.9758, 0.02134, 0.9751, 0.02172, 0.9731, 0.02397, 0.9743, 0.01613, 0.9763, 0.0178, 0.9772, 0.01745, 0.9793, 0.01552, 0.9794, 0.02203, 0.9833, 0.02075, 0.9796, 0.02131, 0.9796, 0.02167, 0.9803, 0.01718, 0.9751, 0.01848, 0.9764, 0.0178, 0.9772, 0.01613, 0.9763, 0.02495, 0.9815, 0.02203, 0.9833, 0.02209, 0.9801, 0.0216, 0.979, 0.02495, 0.9815, 0.02209, 0.9801, 0.02142, 0.9794, 0.02075, 0.9796, 0.0216, 0.979, 0.02131, 0.9796, 0.02495, 0.9815, 0.0216, 0.979, 0.02243, 0.9787, 0.02349, 0.9786, 0.02349, 0.9786, 0.0216, 0.979, 0.02075, 0.9796, 0.02075, 0.9787, 0.0216, 0.979, 0.02173, 0.9775, 0.02251, 0.978, 0.02134, 0.9751, 0.01967, 0.9756, 0.01909, 0.974, 0.02172, 0.9731, 0.02026, 0.9774, 0.02098, 0.9772, 0.02075, 0.9787, 0.02075, 0.9796, 0.02203, 0.9833, 0.01832, 0.9828, 0.01952, 0.9811, 0.02034, 0.98, 0.01832, 0.9828, 0.01675, 0.9814, 0.01838, 0.9805, 0.01952, 0.9811, 0.01848, 0.9764, 0.01967, 0.9756, 0.02026, 0.9774, 0.01976, 0.9777, 0.02134, 0.9751, 0.02272, 0.9758, 0.02173, 0.9775, 0.02098, 0.9772, 0.01952, 0.9811, 0.01838, 0.9805, 0.0198, 0.9798, 0.02034, 0.98, 0.01967, 0.9756, 0.02134, 0.9751, 0.02098, 0.9772, 0.02026, 0.9774, 0.01745, 0.9793, 0.0178, 0.9772, 0.01948, 0.9781, 0.01935, 0.9793, 0.02349, 0.9774, 0.02349, 0.9786, 0.02243, 0.9787, 0.02251, 0.978, 0.02251, 0.978, 0.02173, 0.9775, 0.02272, 0.9758, 0.02349, 0.9774, 0.01838, 0.9805, 0.01745, 0.9793, 0.01935, 0.9793, 0.0198, 0.9798, 0.0178, 0.9772, 0.01848, 0.9764, 0.01976, 0.9777, 0.01948, 0.9781, 0.02034, 0.98, 0.0198, 0.9798, 0.02075, 0.9796])
me_cube_017.materials.append(mat_hair)
me_cube_017.update()
me_cube_018 = bpy.data.meshes.new('Cube.018')
me_cube_018.from_pydata([(-0.1758, -1.166, 2.53), (-0.1392, -1.057, 3.278), (-0.1758, -1.056, 2.516), (-0.1392, -0.6814, 3.058), (-0.0621, -1.166, 2.53), (0.2525, -1.057, 3.278), (-0.0621, -1.056, 2.516), (0.2525, -0.6814, 3.058), (-0.06646, -1.309, 2.868), (-0.06646, -1.004, 2.829), (0.3253, -1.004, 2.829), (0.3253, -1.309, 2.868), (-0.373, -0.3652, 3.52), (-0.373, -0.2317, 3.331), (0.01872, -0.2317, 3.331), (0.01872, -0.3652, 3.52)], [], [(8, 1, 3, 9), (9, 3, 7, 10), (10, 7, 5, 11), (11, 5, 1, 8), (2, 6, 4, 0), (5, 7, 14, 15), (4, 11, 8, 0), (6, 10, 11, 4), (2, 9, 10, 6), (0, 8, 9, 2), (14, 13, 12, 15), (3, 1, 12, 13), (1, 5, 15, 12), (7, 3, 13, 14)])
me_cube_018.polygons.foreach_set('use_smooth', [True] * 14)
_uv = me_cube_018.uv_layers.new(name='UVMap')
_uv.uv.foreach_set('vector', [0.01574, 0.9713, 0.01954, 0.9713, 0.01954, 0.9789, 0.01574, 0.9789, 0.01574, 0.9789, 0.01954, 0.9789, 0.01954, 0.9865, 0.01574, 0.9865, 0.01574, 0.9865, 0.01954, 0.9865, 0.01954, 0.9941, 0.01574, 0.9941, 0.02087, 0.976, 0.02752, 0.976, 0.02752, 0.9893, 0.02087, 0.9893, 0.004319, 0.9865, 0.009463, 0.9841, 0.009463, 0.9966, 0.004319, 0.9941, 0.01954, 0.9941, 0.01954, 0.9865, 0.01954, 0.9865, 0.01954, 0.9941, 0.009912, 0.9803, 0.02087, 0.976, 0.02087, 0.9893, 0.01422, 0.9893, 0.009463, 0.9841, 0.01574, 0.9865, 0.01574, 0.9941, 0.009463, 0.9966, 0.01193, 0.9789, 0.01574, 0.9789, 0.01574, 0.9865, 0.009463, 0.9841, 0.01193, 0.9713, 0.01574, 0.9713, 0.01574, 0.9789, 0.01193, 0.9789, 0.01954, 0.9865, 0.02716, 0.9865, 0.02716, 0.9941, 0.01954, 0.9941, 0.01954, 0.9789, 0.01954, 0.9713, 0.01954, 0.9713, 0.01954, 0.9789, 0.02752, 0.9893, 0.02752, 0.976, 0.02752, 0.976, 0.02752, 0.9893, 0.01954, 0.9865, 0.01954, 0.9789, 0.01954, 0.9789, 0.01954, 0.9865])
me_cube_018.materials.append(mat_hair)
me_cube_018.update()
me_cube_019 = bpy.data.meshes.new('Cube.019')
me_cube_019.from_pydata([(0.3438, -0.9738, 2.735), (0.2721, -0.7252, 3.33), (0.3438, -0.8891, 2.698), (0.2721, -0.6226, 3.285), (0.4353, -0.9644, 2.756), (0.5873, -0.6929, 3.404), (0.4353, -0.8797, 2.72), (0.5873, -0.5903, 3.359), (0.3663, -1.004, 3.051), (0.3663, -0.7692, 2.949), (0.6815, -0.7369, 3.023), (0.6815, -0.9713, 3.125), (-0.02055, -0.3125, 3.506), (-0.02055, -0.2521, 3.466), (0.2946, -0.2286, 3.542), (0.2946, -0.2891, 3.581)], [], [(8, 1, 3, 9), (9, 3, 7, 10), (10, 7, 5, 11), (11, 5, 1, 8), (2, 6, 4, 0), (7, 3, 13, 14), (4, 11, 8, 0), (6, 10, 11, 4), (2, 9, 10, 6), (0, 8, 9, 2), (14, 13, 12, 15), (5, 7, 14, 15), (3, 1, 12, 13), (1, 5, 15, 12)])
me_cube_019.polygons.foreach_set('use_smooth', [True] * 14)
_uv = me_cube_019.uv_layers.new(name='UVMap')
_uv.uv.foreach_set('vector', [0.01416, 0.9906, 0.0118, 0.9906, 0.0118, 0.9859, 0.01416, 0.9859, 0.01416, 0.9859, 0.0118, 0.9859, 0.0118, 0.9812, 0.01416, 0.9812, 0.01416, 0.9812, 0.0118, 0.9812, 0.0118, 0.9765, 0.01416, 0.9765, 0.02238, 0.9742, 0.02879, 0.9742, 0.02879, 0.9871, 0.02238, 0.9871, 0.02123, 0.9812, 0.01805, 0.9827, 0.01805, 0.9749, 0.02123, 0.9765, 0.0118, 0.9812, 0.0118, 0.9859, 0.0118, 0.9859, 0.0118, 0.9812, 0.01181, 0.9784, 0.02238, 0.9742, 0.02238, 0.9871, 0.01597, 0.9871, 0.01805, 0.9827, 0.01416, 0.9812, 0.01416, 0.9765, 0.01805, 0.9749, 0.01652, 0.9859, 0.01416, 0.9859, 0.01416, 0.9812, 0.01805, 0.9827, 0.01652, 0.9906, 0.01416, 0.9906, 0.01416, 0.9859, 0.01652, 0.9859, 0.0118, 0.9812, 0.007086, 0.9812, 0.007086, 0.9765, 0.0118, 0.9765, 0.0118, 0.9765, 0.0118, 0.9812, 0.0118, 0.9812, 0.0118, 0.9765, 0.0118, 0.9859, 0.0118, 0.9906, 0.0118, 0.9906, 0.0118, 0.9859, 0.02879, 0.9871, 0.02879, 0.9742, 0.02879, 0.9742, 0.02879, 0.9871])
me_cube_019.materials.append(mat_hair)
me_cube_019.update()
me_cube_020 = bpy.data.meshes.new('Cube.020')
me_cube_020.from_pydata([(-1.311, -0.2621, 2.909), (-0.7999, -0.5963, 3.356), (-1.234, -0.1857, 2.882), (-0.7075, -0.5039, 3.324), (-1.273, -0.3291, 2.825), (-0.6702, -0.8274, 3.068), (-1.197, -0.2528, 2.799), (-0.5779, -0.735, 3.035), (-1.196, -0.5884, 3.073), (-0.9846, -0.3771, 2.999), (-0.8549, -0.6082, 2.711), (-1.066, -0.8194, 2.785), (-0.437, -0.4669, 3.532), (-0.3844, -0.3244, 3.496), (-0.1627, -0.4572, 3.317), (-0.2551, -0.5496, 3.349)], [], [(8, 1, 3, 9), (9, 3, 7, 10), (10, 7, 5, 11), (11, 5, 1, 8), (2, 6, 4, 0), (5, 7, 14, 15), (4, 11, 8, 0), (6, 10, 11, 4), (2, 9, 10, 6), (0, 8, 9, 2), (14, 13, 12, 15), (3, 1, 12, 13), (1, 5, 15, 12), (7, 3, 13, 14)])
me_cube_020.polygons.foreach_set('use_smooth', [True] * 14)
_uv = me_cube_020.uv_layers.new(name='UVMap')
_uv.uv.foreach_set('vector', [0.02033, 0.9762, 0.02256, 0.9762, 0.02256, 0.9806, 0.02033, 0.9806, 0.02033, 0.9806, 0.02256, 0.9806, 0.02256, 0.9851, 0.02033, 0.9851, 0.0153, 0.9749, 0.02164, 0.9749, 0.02164, 0.9876, 0.0153, 0.9876, 0.02033, 0.9895, 0.02256, 0.9895, 0.02256, 0.994, 0.02033, 0.994, 0.01365, 0.9851, 0.01666, 0.9836, 0.01666, 0.991, 0.01365, 0.9895, 0.02164, 0.9876, 0.02164, 0.9749, 0.02164, 0.9749, 0.02164, 0.9876, 0.01666, 0.991, 0.02033, 0.9895, 0.02033, 0.994, 0.01811, 0.994, 0.004852, 0.9708, 0.0153, 0.9749, 0.0153, 0.9876, 0.004852, 0.9917, 0.01811, 0.9806, 0.02033, 0.9806, 0.02033, 0.9851, 0.01666, 0.9836, 0.01811, 0.9762, 0.02033, 0.9762, 0.02033, 0.9806, 0.01811, 0.9806, 0.02256, 0.9851, 0.02498, 0.9851, 0.02498, 0.9895, 0.02256, 0.9895, 0.02256, 0.9806, 0.02256, 0.9762, 0.02256, 0.9784, 0.02256, 0.9827, 0.02256, 0.994, 0.02256, 0.9895, 0.02256, 0.9895, 0.02256, 0.992, 0.02256, 0.9851, 0.02256, 0.9806, 0.02256, 0.9827, 0.02256, 0.9851])
me_cube_020.materials.append(mat_hair)
me_cube_020.update()
me_cube_021 = bpy.data.meshes.new('Cube.021')
me_cube_021.from_pydata([(-0.8994, -0.7997, 2.66), (-0.5763, -0.9006, 3.214), (-0.8377, -0.736, 2.634), (-0.5016, -0.8235, 2.979), (-0.8418, -0.868, 2.63), (-0.3779, -1.136, 3.108), (-0.7801, -0.8044, 2.604), (-0.3032, -1.059, 2.874), (-0.8341, -0.9828, 2.912), (-0.6633, -0.8067, 2.84), (-0.465, -1.042, 2.735), (-0.6357, -1.218, 2.807), (-0.3281, -0.4041, 3.441), (-0.2873, -0.3525, 3.208), (-0.096, -0.5933, 3.104), (-0.1368, -0.6449, 3.336)], [], [(8, 1, 3, 9), (9, 3, 7, 10), (10, 7, 5, 11), (11, 5, 1, 8), (2, 6, 4, 0), (7, 3, 13, 14), (4, 11, 8, 0), (6, 10, 11, 4), (2, 9, 10, 6), (0, 8, 9, 2), (14, 13, 12, 15), (5, 7, 14, 15), (3, 1, 12, 13), (1, 5, 15, 12)])
me_cube_021.polygons.foreach_set('use_smooth', [True] * 14)
_uv = me_cube_021.uv_layers.new(name='UVMap')
_uv.uv.foreach_set('vector', [0.01963, 0.9693, 0.02159, 0.9693, 0.02159, 0.9732, 0.01963, 0.9732, 0.01963, 0.9732, 0.02159, 0.9732, 0.02159, 0.9772, 0.01963, 0.9772, 0.02171, 0.9718, 0.03076, 0.9718, 0.03076, 0.9899, 0.02171, 0.9899, 0.01963, 0.9811, 0.02159, 0.9811, 0.02159, 0.985, 0.01963, 0.985, 0.01373, 0.9772, 0.01639, 0.9759, 0.01639, 0.9824, 0.01373, 0.9811, 0.02159, 0.9772, 0.02159, 0.9732, 0.02159, 0.9732, 0.02159, 0.9772, 0.01639, 0.9824, 0.01963, 0.9811, 0.01963, 0.985, 0.01766, 0.985, 0.006794, 0.966, 0.02171, 0.9718, 0.02171, 0.9899, 0.006794, 0.9958, 0.01766, 0.9732, 0.01963, 0.9732, 0.01963, 0.9772, 0.01639, 0.9759, 0.01766, 0.9693, 0.01963, 0.9693, 0.01963, 0.9732, 0.01766, 0.9732, 0.02159, 0.9772, 0.02553, 0.9772, 0.02553, 0.9811, 0.02159, 0.9811, 0.03076, 0.9899, 0.03076, 0.9718, 0.03076, 0.9718, 0.03076, 0.9899, 0.02159, 0.9732, 0.02159, 0.9693, 0.02159, 0.9693, 0.02159, 0.9732, 0.02159, 0.985, 0.02159, 0.9811, 0.02159, 0.9811, 0.02159, 0.985])
me_cube_021.materials.append(mat_hair)
me_cube_021.update()
me_cube_022 = bpy.data.meshes.new('Cube.022')
me_cube_022.from_pydata([(-0.5077, 0.4473, 3.114), (-0.4941, 0.3173, 1.803), (-0.4508, -0.427, 3.226), (-0.4663, -0.7301, 1.717), (-0.003365, 0.5388, 1.805), (-0.003365, -0.448, 3.228), (-0.003365, -0.7102, 1.7), (-0.003365, 0.5687, 3.107), (-0.6773, 0.6605, 2.356), (-0.6904, -0.7906, 2.445), (-0.003365, 1.023, 2.304), (-0.003365, -0.9028, 2.422), (-0.8247, -0.1428, 1.797), (-0.7128, 0.04898, 3.179), (-0.003365, -0.1172, 1.676), (-0.003365, 0.09445, 3.229), (-1.129, -0.04657, 2.392), (-0.6505, 0.5008, 2.002), (-0.003365, 0.8514, 1.993), (-0.003365, -0.8905, 1.96), (-0.6282, -0.7837, 2.004), (-1.086, -0.1097, 2.018), (-0.6764, -0.7538, 2.618), (-0.6712, 0.705, 2.669), (-0.003365, 1.042, 2.627), (-0.003365, -0.8698, 2.61), (-1.098, -0.002513, 2.696), (-0.7521, -0.4813, 1.773), (-0.003365, -0.2334, 3.271), (-0.6643, -0.2558, 3.221), (-1.071, -0.5182, 2.426), (-1.03, -0.5337, 2.009), (-1.051, -0.4864, 2.595), (-0.649, -0.7068, 2.773), (-0.6353, 0.6636, 2.845), (-0.003365, 0.9752, 2.811), (-0.003365, -0.8164, 2.77), (-1.061, 0.007984, 2.804), (-1.014, -0.4498, 2.748), (-0.5362, -0.5434, 3.076), (-0.003365, 0.7386, 3.052), (-0.003365, -0.6055, 3.079), (-0.5535, 0.5348, 3.067), (-0.868, 0.03373, 3.046), (-0.8209, -0.3346, 3.06)], [], [(28, 29, 2, 5), (41, 5, 2, 39), (43, 13, 0, 42), (42, 0, 7, 40), (14, 6, 3), (19, 11, 9, 20), (17, 8, 10, 18), (21, 16, 8, 17), (31, 30, 16, 21), (1, 4, 14), (44, 29, 13, 43), (7, 0, 13, 15), (27, 31, 21, 12), (12, 21, 17, 1), (1, 17, 18, 4), (6, 19, 20, 3), (30, 32, 26, 16), (11, 25, 22, 9), (8, 23, 24, 10), (16, 26, 23, 8), (9, 22, 32, 30), (3, 20, 31, 27), (39, 2, 29, 44), (20, 9, 30, 31), (12, 14, 27), (15, 13, 29, 28), (12, 1, 14), (27, 14, 3), (22, 33, 38, 32), (32, 38, 37, 26), (25, 36, 33, 22), (23, 34, 35, 24), (26, 37, 34, 23), (33, 36, 41, 39), (38, 33, 39, 44), (37, 38, 44, 43), (34, 37, 43, 42), (35, 34, 42, 40)])
me_cube_022.polygons.foreach_set('use_smooth', [True] * 38)
_uv = me_cube_022.uv_layers.new(name='UVMap')
_uv.uv.foreach_set('vector', [0.01829, 0.7498, 0.01422, 0.749, 0.01517, 0.7477, 0.01829, 0.7477, 0.02654, 0.752, 0.02567, 0.7574, 0.0229, 0.7566, 0.02307, 0.7514, 0.01571, 0.7427, 0.01637, 0.7389, 0.02088, 0.7424, 0.02148, 0.7441, 0.02148, 0.7441, 0.02088, 0.7424, 0.0246, 0.7411, 0.02552, 0.7432, 0.01475, 0.7443, 0.01353, 0.7337, 0.01294, 0.7343, 0.4681, 0.6936, 0.4714, 0.7549, 0.3771, 0.76, 0.3823, 0.6999, 0.02055, 0.7478, 0.0211, 0.7448, 0.02584, 0.7455, 0.02471, 0.7488, 0.01405, 0.7483, 0.01369, 0.7452, 0.0211, 0.7448, 0.02055, 0.7478, 0.02009, 0.7394, 0.01976, 0.7451, 0.01636, 0.7467, 0.01682, 0.7441, 0.0202, 0.7519, 0.01442, 0.7532, 0.01442, 0.746, 0.02087, 0.7519, 0.02087, 0.7567, 0.01871, 0.7572, 0.01815, 0.7562, 0.01829, 0.7577, 0.01453, 0.7573, 0.01369, 0.751, 0.01829, 0.7535, 0.02062, 0.7381, 0.02009, 0.7394, 0.01682, 0.7441, 0.01714, 0.7423, 0.0143, 0.7505, 0.01405, 0.7483, 0.02055, 0.7478, 0.02044, 0.7487, 0.02044, 0.7487, 0.02055, 0.7478, 0.02471, 0.7488, 0.02422, 0.7502, 0.461, 0.6483, 0.4681, 0.6936, 0.3823, 0.6999, 0.3991, 0.6643, 0.01976, 0.7451, 0.01974, 0.7476, 0.01636, 0.7485, 0.01636, 0.7467, 0.4714, 0.7549, 0.4709, 0.7829, 0.3775, 0.7844, 0.3771, 0.76, 0.0211, 0.7448, 0.02053, 0.743, 0.02579, 0.7432, 0.02584, 0.7455, 0.01369, 0.7452, 0.01377, 0.7432, 0.02053, 0.743, 0.0211, 0.7448, 0.3771, 0.76, 0.3775, 0.7844, 0.3237, 0.7866, 0.3226, 0.7616, 0.3991, 0.6643, 0.3823, 0.6999, 0.3264, 0.7002, 0.3547, 0.6534, 0.02307, 0.7514, 0.0229, 0.7566, 0.02087, 0.7567, 0.02087, 0.7519, 0.3823, 0.6999, 0.3771, 0.76, 0.3226, 0.7616, 0.3264, 0.7002, 0.02356, 0.7453, 0.01475, 0.7443, 0.02249, 0.7372, 0.01829, 0.7535, 0.01369, 0.751, 0.01422, 0.749, 0.01829, 0.7498, 0.02356, 0.7453, 0.0202, 0.7519, 0.01442, 0.746, 0.02249, 0.7372, 0.01475, 0.7443, 0.01294, 0.7343, 0.3775, 0.7844, 0.3793, 0.8007, 0.3269, 0.8031, 0.3237, 0.7866, 0.01974, 0.7476, 0.01976, 0.7446, 0.01643, 0.7492, 0.01636, 0.7485, 0.4709, 0.7829, 0.4692, 0.8005, 0.3793, 0.8007, 0.3775, 0.7844, 0.02053, 0.743, 0.02076, 0.7417, 0.02557, 0.7416, 0.02579, 0.7432, 0.01377, 0.7432, 0.01387, 0.7421, 0.02076, 0.7417, 0.02053, 0.743, 0.01953, 0.7531, 0.008323, 0.7532, 0.02654, 0.752, 0.02307, 0.7514, 0.02606, 0.7529, 0.01953, 0.7531, 0.02307, 0.7514, 0.02087, 0.7519, 0.01643, 0.7492, 0.02606, 0.7529, 0.02087, 0.7519, 0.01815, 0.7562, 0.02076, 0.7417, 0.01643, 0.7492, 0.01571, 0.7427, 0.02148, 0.7441, 0.02557, 0.7416, 0.02076, 0.7417, 0.02148, 0.7441, 0.02552, 0.7432])
me_cube_022.materials.append(mat_player)
me_cube_022.use_mirror_vertex_groups = False
me_cube_022.update()
me_cube_023 = bpy.data.meshes.new('Cube.023')
me_cube_023.from_pydata([(-0.3733, 0.3106, 0.5399), (-0.5079, 0.3106, 1.434), (-0.5079, 0.9374, 0.5399), (-0.5079, 0.8441, 1.434), (0.0, 0.9374, 0.5399), (0.0, 0.8441, 1.434), (0.0, 0.3106, 0.5399), (0.0, 0.3106, 1.434), (-0.4532, 0.3106, 1.071), (-0.5079, 1.036, 1.071), (0.0, 0.3106, 1.071), (0.0, 1.036, 1.071), (-0.54, 0.4303, 1.431), (-0.54, 0.7935, 1.431), (-7.451e-09, 0.7935, 1.431), (-7.451e-09, 0.4303, 1.431), (-0.54, 0.4303, 1.717), (-0.54, 0.7935, 1.717), (-7.451e-09, 0.4303, 1.717), (-7.451e-09, 0.7935, 1.717), (-0.4524, 0.4303, 1.431), (-0.4524, 0.7935, 1.431), (-0.4524, 0.4303, 1.717), (-0.4524, 0.7935, 1.717)], [], [(8, 1, 3, 9), (10, 7, 1, 8), (5, 3, 1, 7), (2, 4, 6, 0), (9, 3, 5, 11), (2, 9, 11, 4), (6, 10, 8, 0), (0, 8, 9, 2), (21, 20, 12, 13), (23, 17, 16, 22), (21, 13, 17, 23), (13, 12, 16, 17), (15, 14, 19, 18), (20, 15, 18, 22), (12, 20, 22, 16), (14, 21, 23, 19), (19, 23, 22, 18), (14, 15, 20, 21)])
_uv = me_cube_023.uv_layers.new(name='UVMap')
_uv.uv.foreach_set('vector', [0.05038, 0.6318, 0.04894, 0.6314, 0.04877, 0.6298, 0.05005, 0.629, 0.05018, 0.6364, 0.04514, 0.6349, 0.04894, 0.6314, 0.05038, 0.6318, 0.04514, 0.6283, 0.04877, 0.6298, 0.04894, 0.6314, 0.04514, 0.6349, 0.05176, 0.6294, 0.05535, 0.6252, 0.05568, 0.6329, 0.05266, 0.6313, 0.05005, 0.629, 0.04877, 0.6298, 0.04514, 0.6283, 0.04842, 0.6248, 0.05176, 0.6294, 0.05005, 0.629, 0.04842, 0.6248, 0.05535, 0.6252, 0.05568, 0.6329, 0.05018, 0.6364, 0.05038, 0.6318, 0.05266, 0.6313, 0.05266, 0.6313, 0.05038, 0.6318, 0.05005, 0.629, 0.05176, 0.6294, 0.01528, 0.6701, 0.01528, 0.6742, 0.01621, 0.6742, 0.01621, 0.6701, 0.01528, 0.6701, 0.01621, 0.6701, 0.01621, 0.6742, 0.01528, 0.6742, 0.01528, 0.6701, 0.01621, 0.6701, 0.01621, 0.6701, 0.01528, 0.6701, 0.01621, 0.6701, 0.01621, 0.6742, 0.01621, 0.6742, 0.01621, 0.6701, 0.01416, 0.6742, 0.01416, 0.6701, 0.01416, 0.6701, 0.01416, 0.6742, 0.01528, 0.6742, 0.01416, 0.6742, 0.01416, 0.6742, 0.01528, 0.6742, 0.01621, 0.6742, 0.01528, 0.6742, 0.01528, 0.6742, 0.01621, 0.6742, 0.01416, 0.6701, 0.01528, 0.6701, 0.01528, 0.6701, 0.01416, 0.6701, 0.01416, 0.6701, 0.01528, 0.6701, 0.01528, 0.6742, 0.01416, 0.6742, 0.01416, 0.6701, 0.01416, 0.6742, 0.01528, 0.6742, 0.01528, 0.6701])
me_cube_023.materials.append(mat_player)
me_cube_023.update()
me_cube_047 = bpy.data.meshes.new('Cube.047')
me_cube_047.from_pydata([(-0.04937, -0.4739, 1.665), (-0.0001684, -0.4371, 1.689), (-0.04937, -0.5157, 1.71), (-0.0001684, -0.4986, 1.749), (-0.09796, -0.5549, 1.466), (-0.09796, -0.6709, 1.543), (-0.05593, -0.437, 1.689), (-0.05593, -0.4985, 1.749), (0.0004305, -0.5549, 1.466), (-0.0001684, -0.5157, 1.71), (-0.0001684, -0.4739, 1.665), (0.0004305, -0.6709, 1.543), (-0.04877, -0.6709, 1.543), (-0.02477, -0.5157, 1.71), (-0.02477, -0.4739, 1.665), (-0.04877, -0.5549, 1.466), (-0.07934, -0.5239, 1.542), (-0.0931, -0.5468, 1.485), (0.0003706, -0.5468, 1.485), (0.0002009, -0.5239, 1.542), (-0.03957, -0.6114, 1.607), (-0.04637, -0.6553, 1.56), (0.0002009, -0.6114, 1.607), (0.0003706, -0.6553, 1.56), (-0.07934, -0.6114, 1.607), (-0.0931, -0.6553, 1.56), (-0.04637, -0.5468, 1.485), (-0.03957, -0.5239, 1.542), (-0.02805, -0.437, 1.689), (-0.02805, -0.4986, 1.749)], [(10, 9)], [(26, 18, 8, 15), (14, 28, 1, 10), (28, 6, 7, 29), (6, 0, 2, 7), (15, 8, 11, 12), (17, 26, 15, 4), (17, 4, 5, 25), (29, 13, 9, 3), (24, 20, 13, 2), (4, 15, 12, 5), (20, 22, 9, 13), (12, 11, 23, 21), (23, 18, 26, 21), (5, 12, 21, 25), (25, 21, 20, 24), (0, 16, 24, 2), (16, 17, 25, 24), (0, 14, 27, 16), (16, 27, 26, 17), (14, 10, 19, 27), (19, 22, 20, 27), (20, 21, 26, 27), (1, 28, 29, 3), (7, 2, 13, 29), (0, 6, 28, 14)])
_uv = me_cube_047.uv_layers.new(name='UVMap')
_uv.uv.foreach_set('vector', [0.01758, 0.5898, 0.01758, 0.5898, 0.01758, 0.5898, 0.01758, 0.5898, 0.01758, 0.5898, 0.01758, 0.5898, 0.01758, 0.5898, 0.01758, 0.5898, 0.01758, 0.5898, 0.01758, 0.5898, 0.01758, 0.5898, 0.01758, 0.5898, 0.01758, 0.5898, 0.01758, 0.5898, 0.01758, 0.5898, 0.01758, 0.5898, 0.01758, 0.5898, 0.01758, 0.5898, 0.01758, 0.5898, 0.01758, 0.5898, 0.01758, 0.5898, 0.01758, 0.5898, 0.01758, 0.5898, 0.01758, 0.5898, 0.01758, 0.5898, 0.01758, 0.5898, 0.01758, 0.5898, 0.01758, 0.5898, 0.01758, 0.5898, 0.01758, 0.5898, 0.01758, 0.5898, 0.01758, 0.5898, 0.01758, 0.5898, 0.01758, 0.5898, 0.01758, 0.5898, 0.01758, 0.5898, 0.01758, 0.5898, 0.01758, 0.5898, 0.01758, 0.5898, 0.01758, 0.5898, 0.01758, 0.5898, 0.01758, 0.5898, 0.01758, 0.5898, 0.01758, 0.5898, 0.01758, 0.5898, 0.01758, 0.5898, 0.01758, 0.5898, 0.01758, 0.5898, 0.01758, 0.5898, 0.01758, 0.5898, 0.01758, 0.5898, 0.01758, 0.5898, 0.01758, 0.5898, 0.01758, 0.5898, 0.01758, 0.5898, 0.01758, 0.5898, 0.01758, 0.5898, 0.01758, 0.5898, 0.01758, 0.5898, 0.01758, 0.5898, 0.01758, 0.5898, 0.01758, 0.5898, 0.01758, 0.5898, 0.01758, 0.5898, 0.01758, 0.5898, 0.01758, 0.5898, 0.01758, 0.5898, 0.01758, 0.5898, 0.01758, 0.5898, 0.01758, 0.5898, 0.01758, 0.5898, 0.01758, 0.5898, 0.01758, 0.5898, 0.01758, 0.5898, 0.01758, 0.5898, 0.01758, 0.5898, 0.01758, 0.5898, 0.01758, 0.5898, 0.01758, 0.5898, 0.01758, 0.5898, 0.01758, 0.5898, 0.01758, 0.5898, 0.01758, 0.5898, 0.01758, 0.5898, 0.01758, 0.5898, 0.01758, 0.5898, 0.01758, 0.5898, 0.01758, 0.5898, 0.01758, 0.5898, 0.01758, 0.5898, 0.01758, 0.5898, 0.01758, 0.5898, 0.01758, 0.5898, 0.01758, 0.5898, 0.01758, 0.5898, 0.01758, 0.5898, 0.01758, 0.5898, 0.01758, 0.5898, 0.01758, 0.5898, 0.01758, 0.5898])
me_cube_047.materials.append(mat_player)
me_cube_047.use_mirror_vertex_groups = False
me_cube_047.update()
me_cube_049 = bpy.data.meshes.new('Cube.049')
me_cube_049.from_pydata([(-0.02627, -0.2925, -0.4231), (-0.09791, -0.04385, 0.1717), (-0.02627, -0.2077, -0.46), (-0.09791, 0.05868, 0.127), (0.06522, -0.2831, -0.4016), (0.2173, -0.01154, 0.2458), (0.06522, -0.1984, -0.4385), (0.2173, 0.09099, 0.2011), (-0.003754, -0.3222, -0.1072), (-0.003754, -0.0879, -0.2094), (0.3114, -0.05559, -0.1352), (0.3114, -0.2899, -0.0331), (-0.5285, 0.3653, 0.359), (-0.5285, 0.4831, 0.2825), (0.08536, 0.5288, 0.4291), (0.08536, 0.411, 0.5056)], [], [(8, 1, 3, 9), (9, 3, 7, 10), (10, 7, 5, 11), (11, 5, 1, 8), (2, 6, 4, 0), (7, 3, 13, 14), (4, 11, 8, 0), (6, 10, 11, 4), (2, 9, 10, 6), (0, 8, 9, 2), (14, 13, 12, 15), (5, 7, 14, 15), (3, 1, 12, 13), (1, 5, 15, 12)])
me_cube_049.polygons.foreach_set('use_smooth', [True] * 14)
_uv = me_cube_049.uv_layers.new(name='UVMap')
_uv.uv.foreach_set('vector', [0.0583, 0.5953, 0.05594, 0.5953, 0.05594, 0.5906, 0.0583, 0.5906, 0.0583, 0.5906, 0.05594, 0.5906, 0.05594, 0.5859, 0.0583, 0.5859, 0.0583, 0.5859, 0.05594, 0.5859, 0.05594, 0.5812, 0.0583, 0.5812, 0.05683, 0.5805, 0.06324, 0.5805, 0.06324, 0.5933, 0.05683, 0.5933, 0.06537, 0.5859, 0.06219, 0.5874, 0.06219, 0.5797, 0.06537, 0.5812, 0.05594, 0.5859, 0.05594, 0.5906, 0.05594, 0.5906, 0.05594, 0.5859, 0.04626, 0.5847, 0.05683, 0.5805, 0.05683, 0.5933, 0.05042, 0.5933, 0.06219, 0.5874, 0.0583, 0.5859, 0.0583, 0.5812, 0.06219, 0.5797, 0.06066, 0.5906, 0.0583, 0.5906, 0.0583, 0.5859, 0.06219, 0.5874, 0.06066, 0.5953, 0.0583, 0.5953, 0.0583, 0.5906, 0.06066, 0.5906, 0.05594, 0.5859, 0.05123, 0.5859, 0.05123, 0.5812, 0.05594, 0.5812, 0.05594, 0.5812, 0.05594, 0.5859, 0.05594, 0.5859, 0.05594, 0.5812, 0.05594, 0.5906, 0.05594, 0.5953, 0.05594, 0.5953, 0.05594, 0.5906, 0.06324, 0.5933, 0.06324, 0.5805, 0.06324, 0.5805, 0.06324, 0.5933])
me_cube_049.materials.append(mat_player)
me_cube_049.update()
me_cube_050 = bpy.data.meshes.new('Cube.050')
me_cube_050.from_pydata([(-0.02627, -0.2925, -0.4231), (-0.09791, -0.04385, 0.1717), (-0.02627, -0.2077, -0.46), (-0.09791, 0.05868, 0.127), (0.06522, -0.2831, -0.4016), (0.2173, -0.01154, 0.2458), (0.06522, -0.1984, -0.4385), (0.2173, 0.09099, 0.2011), (-0.003754, -0.3222, -0.1072), (-0.003754, -0.0879, -0.2094), (0.3114, -0.05559, -0.1352), (0.3114, -0.2899, -0.0331), (-0.5746, 0.299, 0.3183), (-0.5746, 0.4168, 0.2419), (0.03921, 0.4625, 0.3885), (0.03921, 0.3447, 0.4649)], [], [(8, 1, 3, 9), (9, 3, 7, 10), (10, 7, 5, 11), (11, 5, 1, 8), (2, 6, 4, 0), (7, 3, 13, 14), (4, 11, 8, 0), (6, 10, 11, 4), (2, 9, 10, 6), (0, 8, 9, 2), (14, 13, 12, 15), (5, 7, 14, 15), (3, 1, 12, 13), (1, 5, 15, 12)])
me_cube_050.polygons.foreach_set('use_smooth', [True] * 14)
_uv = me_cube_050.uv_layers.new(name='UVMap')
_uv.uv.foreach_set('vector', [0.0583, 0.5953, 0.05594, 0.5953, 0.05594, 0.5906, 0.0583, 0.5906, 0.0583, 0.5906, 0.05594, 0.5906, 0.05594, 0.5859, 0.0583, 0.5859, 0.0583, 0.5859, 0.05594, 0.5859, 0.05594, 0.5812, 0.0583, 0.5812, 0.05683, 0.5805, 0.06324, 0.5805, 0.06324, 0.5933, 0.05683, 0.5933, 0.06537, 0.5859, 0.06219, 0.5874, 0.06219, 0.5797, 0.06537, 0.5812, 0.05594, 0.5859, 0.05594, 0.5906, 0.05594, 0.5906, 0.05594, 0.5859, 0.04626, 0.5847, 0.05683, 0.5805, 0.05683, 0.5933, 0.05042, 0.5933, 0.06219, 0.5874, 0.0583, 0.5859, 0.0583, 0.5812, 0.06219, 0.5797, 0.06066, 0.5906, 0.0583, 0.5906, 0.0583, 0.5859, 0.06219, 0.5874, 0.06066, 0.5953, 0.0583, 0.5953, 0.0583, 0.5906, 0.06066, 0.5906, 0.05594, 0.5859, 0.05123, 0.5859, 0.05123, 0.5812, 0.05594, 0.5812, 0.05594, 0.5812, 0.05594, 0.5859, 0.05594, 0.5859, 0.05594, 0.5812, 0.05594, 0.5906, 0.05594, 0.5953, 0.05594, 0.5953, 0.05594, 0.5906, 0.06324, 0.5933, 0.06324, 0.5805, 0.06324, 0.5805, 0.06324, 0.5933])
me_cube_050.materials.append(mat_player)
me_cube_050.update()
me_cube_051 = bpy.data.meshes.new('Cube.051')
me_cube_051.from_pydata([(-0.003365, -0.763, 2.93), (-0.003365, 0.9086, 2.996), (-0.5993, 0.6223, 3.021), (-0.6216, -0.6598, 2.927), (-1.023, 0.01848, 2.913), (-0.9774, -0.4133, 2.9), (-0.649, -0.7068, 2.773), (-0.6353, 0.6636, 2.845), (-0.003365, 0.9752, 2.811), (-0.003365, -0.8164, 2.77), (-1.061, 0.007984, 2.804), (-1.014, -0.4498, 2.748), (-0.5362, -0.5434, 3.076), (-0.003365, 0.7386, 3.052), (-0.003365, -0.6055, 3.079), (-0.5535, 0.5348, 3.067), (-0.868, 0.03373, 3.046), (-0.8209, -0.3346, 3.06)], [], [(10, 4, 2, 7), (7, 2, 1, 8), (9, 0, 3, 6), (11, 5, 4, 10), (6, 3, 5, 11), (3, 12, 17, 5), (5, 17, 16, 4), (2, 15, 13, 1), (4, 16, 15, 2), (0, 14, 12, 3)])
me_cube_051.polygons.foreach_set('use_smooth', [True] * 10)
_uv = me_cube_051.uv_layers.new(name='UVMap')
_uv.uv.foreach_set('vector', [0.05635, 0.5864, 0.05645, 0.5853, 0.06347, 0.5847, 0.06324, 0.5859, 0.06324, 0.5859, 0.06347, 0.5847, 0.06784, 0.5842, 0.06806, 0.5858, 0.05576, 0.5996, 0.05576, 0.5996, 0.05576, 0.5996, 0.05576, 0.5996, 0.06224, 0.5888, 0.06226, 0.5859, 0.05898, 0.594, 0.05891, 0.5934, 0.05576, 0.5996, 0.05576, 0.5996, 0.05576, 0.5996, 0.05576, 0.5996, 0.06123, 0.5903, 0.06105, 0.5956, 0.05885, 0.5961, 0.05885, 0.5912, 0.05885, 0.5912, 0.05885, 0.5961, 0.05613, 0.6004, 0.05556, 0.5994, 0.06005, 0.59, 0.05946, 0.5883, 0.0635, 0.5874, 0.06442, 0.5896, 0.05303, 0.5907, 0.05369, 0.5869, 0.05946, 0.5883, 0.06005, 0.59, 0.06538, 0.5909, 0.06452, 0.5962, 0.06105, 0.5956, 0.06123, 0.5903])
me_cube_051.materials.append(mat_player)
me_cube_051.use_mirror_vertex_groups = False
me_cube_051.update()

# ---- curves / text
cu_beziercircle_003 = bpy.data.curves.new('BezierCircle.003', 'CURVE')
cu_beziercircle_003.dimensions = '3D'
_sp = cu_beziercircle_003.splines.new('BEZIER'); _sp.bezier_points.add(3)
_sp.bezier_points.foreach_set('co', [-1.0, 0.0, 0.0, 0.0, 1.0, 0.0, 1.0, 0.0, 0.0, 0.0, -1.0, 0.0])
_sp.bezier_points.foreach_set('handle_left', [-1.0, -0.5521, 0.0, -0.5521, 1.0, 0.0, 1.0, 0.5521, 0.0, 0.5521, -1.0, 0.0])
_sp.bezier_points.foreach_set('handle_right', [-1.0, 0.5521, 0.0, 0.5521, 1.0, 0.0, 1.0, -0.5521, 0.0, -0.5521, -1.0, 0.0])
for _p, _l, _r in zip(_sp.bezier_points, ['AUTO', 'AUTO', 'AUTO', 'AUTO'], ['AUTO', 'AUTO', 'AUTO', 'AUTO']): _p.handle_left_type = _l; _p.handle_right_type = _r
_sp.order_u = 0
_sp.order_v = 0
_sp.use_cyclic_u = True
cu_beziercircle_003.use_path = True
cu_beziercircle_003.fill_mode = 'FULL'
arm_armature_003 = bpy.data.armatures.new('Armature.003')  # bones are not reproduced

# ---- objects
ob_armature_002 = bpy.data.objects.new('Armature.002', arm_armature_003)
ob_arms_002 = bpy.data.objects.new('Arms.002', me_cube_036)
ob_beziercircle_002 = bpy.data.objects.new('BezierCircle.002', cu_beziercircle_003)
ob_cube_018 = bpy.data.objects.new('Cube.018', me_cube_040)
ob_hands_002 = bpy.data.objects.new('Hands.002', me_cube_041)
ob_legs_002 = bpy.data.objects.new('Legs.002', me_cube_044)
ob_torso_003 = bpy.data.objects.new('Torso.003', me_cube_045)
ob_cube_015 = bpy.data.objects.new('Cube.015', me_cube_014)
ob_cube_017 = bpy.data.objects.new('Cube.017', me_cube_016)
ob_cube_019 = bpy.data.objects.new('Cube.019', me_cube_017)
ob_cube_020 = bpy.data.objects.new('Cube.020', me_cube_018)
ob_cube_021 = bpy.data.objects.new('Cube.021', me_cube_019)
ob_cube_022 = bpy.data.objects.new('Cube.022', me_cube_020)
ob_cube_023 = bpy.data.objects.new('Cube.023', me_cube_021)
ob_head_003 = bpy.data.objects.new('Head.003', me_cube_022)
ob_cube_024 = bpy.data.objects.new('Cube.024', me_cube_023)
ob_torso_004 = bpy.data.objects.new('Torso.004', me_cube_047)
ob_cube_025 = bpy.data.objects.new('Cube.025', me_cube_049)
ob_cube_016 = bpy.data.objects.new('Cube.016', me_cube_050)
ob_head_001 = bpy.data.objects.new('Head.001', me_cube_051)

# ---- transforms, parenting, visibility, modifiers, constraints
ob_armature_002.location = (0.0, 0.0, 0.0)
ob_arms_002.parent = ob_armature_002
ob_arms_002.location = (0.0, 0.0, 0.0)
_vg = ob_arms_002.vertex_groups.new(name='Hips')
_vg = ob_arms_002.vertex_groups.new(name='Torso')
_vg = ob_arms_002.vertex_groups.new(name='Head')
_vg = ob_arms_002.vertex_groups.new(name='Arm.001.L')
_vg = ob_arms_002.vertex_groups.new(name='Arm.002.L')
_vg = ob_arms_002.vertex_groups.new(name='Arm.001.R')
_vg.add([0, 1, 2, 3, 4, 5, 6, 7, 8, 9, 10, 11], 1.0, 'REPLACE')
_vg = ob_arms_002.vertex_groups.new(name='Arm.002.R')
for _i, _w in zip([4, 5, 10, 11], [0.1179, 0.1105, 0.09512, 0.1027]): _vg.add([_i], _w, 'REPLACE')
_vg = ob_arms_002.vertex_groups.new(name='Backpack')
_vg = ob_arms_002.vertex_groups.new(name='Leg.001.L')
_vg = ob_arms_002.vertex_groups.new(name='Leg.002.L')
_vg = ob_arms_002.vertex_groups.new(name='Leg.001.R')
_vg = ob_arms_002.vertex_groups.new(name='Leg.002.R')
_m = ob_arms_002.modifiers.new('Bevel', 'BEVEL')
_m = ob_arms_002.modifiers.new('Mirror', 'MIRROR')
_m = ob_arms_002.modifiers.new('Armature', 'ARMATURE')
_m.object = ob_armature_002
ob_beziercircle_002.location = (0.0, 0.0, 0.0)
ob_beziercircle_002.hide_render = True
ob_cube_018.parent = ob_armature_002
ob_cube_018.location = (0.0, 0.0, 0.1924)
ob_cube_018.lock_rotations_4d = False
ob_cube_018.empty_display_type = 'ARROWS'
ob_cube_018.lineart.crease_threshold = 0.0
_vg = ob_cube_018.vertex_groups.new(name='Hips')
for _i, _w in zip([14, 15, 16, 17, 18, 19, 20, 21], [0.007824, 0.02821, 0.007827, 0.03804, 0.02684, 0.01538, 0.01676, 0.03397]): _vg.add([_i], _w, 'REPLACE')
_vg = ob_cube_018.vertex_groups.new(name='Torso')
for _i, _w in zip([0, 1, 2, 3, 4, 5, 6, 7, 8, 9, 10, 11, 12, 13, 14, 15, 16, 17, 18, 19, 20, 21, 22, 23, 24, 25, 26, 27], [0.3665, 0.3698, 0.36, 0.3321, 0.3589, 0.321, 0.2622, 0.2671, 0.4795, 0.3707, 0.3628, 0.3465, 0.3529, 0.353, 0.2698, 0.4398, 0.1597, 0.3225, 0.3579, 0.5418, 0.3917, 0.1384, 0.3455, 0.413, 0.3461, 0.3522, 0.3546, 0.4463]): _vg.add([_i], _w, 'REPLACE')
_vg = ob_cube_018.vertex_groups.new(name='Head')
for _i, _w in zip([0, 1, 2, 3, 4, 5, 6, 7, 8, 9, 10, 11, 12, 13, 15, 17, 18, 19, 20, 21, 22, 23, 24, 25, 26, 27], [0.0, 0.0, 0.02527, 0.02, 5.202e-05, 0.0, 0.0, 0.0, 0.0002002, 0.0, 0.01435, 0.008273, 0.0, 0.0, 0.0, 0.0, 0.0, 0.0, 0.0, 0.0, 0.01002, 0.004237, 0.02263, 0.005038, 0.01131, 0.002218]): _vg.add([_i], _w, 'REPLACE')
_vg = ob_cube_018.vertex_groups.new(name='Arm.001.L')
_vg = ob_cube_018.vertex_groups.new(name='Arm.002.L')
_vg = ob_cube_018.vertex_groups.new(name='Arm.001.R')
for _i, _w in zip([0, 1, 2, 3, 4, 5, 6, 7, 8, 9, 10, 11, 12, 13, 14, 15, 16, 17, 18, 19, 20, 21, 22, 23, 24, 25, 26, 27], [0.0501, 0.4556, 0.08413, 0.2059, 0.09852, 0.1296, 0.7639, 0.7309, 0.1022, 0.2505, 0.1054, 0.05562, 0.2843, 0.7895, 0.1423, 0.02483, 0.0773, 0.01965, 0.43, 0.1436, 0.06103, 0.06593, 0.1522, 0.07891, 0.145, 0.1254, 0.08049, 0.09055]): _vg.add([_i], _w, 'REPLACE')
_vg = ob_cube_018.vertex_groups.new(name='Arm.002.R')
for _i, _w in zip([0, 1, 2, 3, 4, 5, 6, 7, 8, 9, 10, 11, 12, 13, 15, 17, 18, 19, 20, 21, 22, 23, 24, 25, 26, 27], [0.222, 0.06176, 0.03274, 0.04399, 0.1538, 0.06214, 0.02573, 0.0473, 0.03845, 0.02499, 0.03189, 0.03899, 0.07284, 0.03874, 0.001431, 0.0, 0.005438, 0.02215, 0.06144, 0.01832, 0.09888, 0.03872, 0.03837, 0.1263, 0.03544, 0.03858]): _vg.add([_i], _w, 'REPLACE')
_vg = ob_cube_018.vertex_groups.new(name='Backpack')
for _i, _w in zip([14, 15, 16, 17, 18, 19, 20, 21], [0.2438, 0.1491, 0.1916, 0.1243, 0.03777, 0.05453, 0.05386, 0.01706]): _vg.add([_i], _w, 'REPLACE')
_vg = ob_cube_018.vertex_groups.new(name='Leg.001.L')
for _i, _w in zip([0, 1, 4, 5, 6, 7, 9, 12, 13, 14, 15, 16, 17, 18, 19, 20, 21], [0.0, 0.0, 0.0, 0.0, 0.0, 0.0, 0.0, 0.0, 0.0, 0.0, 0.0, 0.0, 0.0, 0.0, 0.0, 0.0, 0.0]): _vg.add([_i], _w, 'REPLACE')
_vg = ob_cube_018.vertex_groups.new(name='Leg.002.L')
for _i, _w in zip([0, 1, 2, 4, 5, 6, 7, 8, 9, 10, 12, 13, 18, 19, 20, 21], [0.0, 0.0, 0.0, 0.0, 0.0, 0.0, 0.0, 0.0, 0.0, 0.0, 0.0, 0.0, 0.0, 0.0, 0.0, 0.0]): _vg.add([_i], _w, 'REPLACE')
_vg = ob_cube_018.vertex_groups.new(name='Leg.001.R')
for _i, _w in zip([0, 1, 2, 3, 4, 5, 6, 7, 8, 9, 10, 11, 12, 13, 14, 15, 16, 17, 18, 19, 20, 21, 22, 23, 25, 27], [0.000425, 3.017e-05, 0.0, 0.0, 9.788e-05, 0.00553, 0.0002957, 0.007414, 0.002072, 0.0002965, 0.0, 0.0, 8.099e-05, 0.00545, 0.003281, 8.253e-05, 7.594e-05, 7.331e-05, 0.0, 9.484e-05, 4.205e-06, 0.005507, 4.894e-05, 0.001036, 7.341e-05, 0.001554]): _vg.add([_i], _w, 'REPLACE')
_vg = ob_cube_018.vertex_groups.new(name='Leg.002.R')
for _i, _w in zip([0, 1, 2, 3, 4, 5, 6, 7, 8, 9, 10, 11, 12, 13, 15, 18, 19, 20, 21], [0.0, 0.0, 0.0, 0.0, 0.0, 0.0, 0.0, 0.0, 0.0, 0.0, 0.0, 0.0, 0.0, 0.0, 0.0, 0.0, 0.0, 0.0, 0.0]): _vg.add([_i], _w, 'REPLACE')
_vg = ob_cube_018.vertex_groups.new(name='Heel.IK.R')
for _i, _w in zip([0, 1, 2, 4, 5, 6, 7, 8, 9, 13], [0.0, 0.0, 0.0, 0.0, 0.0, 0.0, 0.0, 0.0, 0.0, 0.0]): _vg.add([_i], _w, 'REPLACE')
_vg = ob_cube_018.vertex_groups.new(name='Heel.IK.L')
_m = ob_cube_018.modifiers.new('Mirror', 'MIRROR')
_m = ob_cube_018.modifiers.new('Bevel', 'BEVEL')
_m = ob_cube_018.modifiers.new('Armature', 'ARMATURE')
_m.object = ob_armature_002
ob_hands_002.parent = ob_armature_002
ob_hands_002.location = (0.0, 0.0, 0.0)
_vg = ob_hands_002.vertex_groups.new(name='Hips')
_vg = ob_hands_002.vertex_groups.new(name='Torso')
_vg = ob_hands_002.vertex_groups.new(name='Head')
_vg = ob_hands_002.vertex_groups.new(name='Arm.001.L')
_vg = ob_hands_002.vertex_groups.new(name='Arm.002.L')
_vg = ob_hands_002.vertex_groups.new(name='Arm.001.R')
_vg.add([8, 9, 10, 11], 1.0, 'REPLACE')
_vg = ob_hands_002.vertex_groups.new(name='Arm.002.R')
_vg.add([0, 1, 2, 3, 4, 5, 6, 7, 8, 9, 10, 11, 12, 13, 14, 15], 1.0, 'REPLACE')
_vg = ob_hands_002.vertex_groups.new(name='Backpack')
_vg = ob_hands_002.vertex_groups.new(name='Leg.001.L')
_vg = ob_hands_002.vertex_groups.new(name='Leg.002.L')
_vg = ob_hands_002.vertex_groups.new(name='Leg.001.R')
_vg = ob_hands_002.vertex_groups.new(name='Leg.002.R')
_m = ob_hands_002.modifiers.new('Mirror', 'MIRROR')
_m = ob_hands_002.modifiers.new('Bevel', 'BEVEL')
_m = ob_hands_002.modifiers.new('Armature', 'ARMATURE')
_m.object = ob_armature_002
ob_legs_002.parent = ob_armature_002
ob_legs_002.location = (0.0, 0.0, 0.0)
_vg = ob_legs_002.vertex_groups.new(name='Hips')
_vg = ob_legs_002.vertex_groups.new(name='Torso')
_vg = ob_legs_002.vertex_groups.new(name='Head')
_vg = ob_legs_002.vertex_groups.new(name='Arm.001.L')
_vg = ob_legs_002.vertex_groups.new(name='Arm.002.L')
_vg = ob_legs_002.vertex_groups.new(name='Arm.001.R')
_vg = ob_legs_002.vertex_groups.new(name='Arm.002.R')
_vg = ob_legs_002.vertex_groups.new(name='Backpack')
_vg = ob_legs_002.vertex_groups.new(name='Leg.001.L')
_vg = ob_legs_002.vertex_groups.new(name='Leg.002.L')
_vg = ob_legs_002.vertex_groups.new(name='Leg.001.R')
for _i, _w in zip([0, 1, 2, 3, 4, 5, 6, 7, 8, 9, 10, 11, 12, 13, 14, 15, 16, 17, 18, 19, 20, 21], [0.08416, 0.9315, 0.1316, 0.9446, 0.09297, 0.9658, 0.1361, 0.9644, 0.1878, 0.2669, 0.2802, 0.2108, 0.7691, 0.8781, 0.7901, 0.8372, 0.7416, 0.5435, 0.8503, 0.9219, 0.8673, 0.9008]): _vg.add([_i], _w, 'REPLACE')
_vg = ob_legs_002.vertex_groups.new(name='Leg.002.R')
for _i, _w in zip([0, 1, 2, 3, 4, 5, 6, 7, 8, 9, 10, 11, 12, 13, 14, 15, 16, 17, 18, 19, 20, 21], [0.9158, 0.06852, 0.8684, 0.05541, 0.907, 0.01835, 0.8639, 0.02115, 0.8122, 0.7331, 0.7198, 0.7892, 0.2309, 0.1219, 0.2099, 0.1628, 0.2584, 0.4565, 0.1497, 0.07015, 0.1327, 0.09198]): _vg.add([_i], _w, 'REPLACE')
_m = ob_legs_002.modifiers.new('Bevel', 'BEVEL')
_m = ob_legs_002.modifiers.new('Mirror', 'MIRROR')
_m = ob_legs_002.modifiers.new('Armature', 'ARMATURE')
_m.object = ob_armature_002
ob_torso_003.parent = ob_armature_002
ob_torso_003.location = (0.0, 0.0, 0.0)
ob_torso_003.lock_rotations_4d = False
ob_torso_003.empty_display_type = 'ARROWS'
ob_torso_003.lineart.crease_threshold = 0.0
_vg = ob_torso_003.vertex_groups.new(name='Hips')
for _i, _w in zip([0, 1, 2, 3, 5, 7, 8, 9, 10, 12, 13, 14, 15, 16, 17, 18, 19, 20, 21, 22, 23, 24, 25, 26, 27, 28, 29, 30, 31, 32, 34, 35, 40, 41, 42, 43, 44, 46, 47, 48, 49, 50, 51, 52, 53, 54, 55, 56, 58, 59, 60, 61, 62, 63, 64, 65, 66, 67, 68, 70, 71, 72, 73, 74, 75, 77, 78, 79, 80, 81, 82, 83, 84, 85, 86, 87, 88, 89, 90, 91, 92, 93, 94, 95, 96, 97, 98, 99, 100], [0.3041, 0.2174, 0.05068, 0.07596, 0.1132, 0.1825, 0.3921, 0.005385, 0.7747, 0.0294, 0.08183, 0.1073, 0.01627, 0.02313, 0.04816, 0.06778, 0.004816, 0.1483, 0.1978, 0.05005, 0.06513, 0.08836, 0.1191, 0.4826, 0.5752, 0.07615, 0.5067, 0.6943, 0.1165, 0.1348, 0.01978, 0.9733, 0.05161, 0.07211, 0.1587, 0.874, 0.002693, 0.04787, 0.0147, 0.01156, 0.03256, 0.08537, 0.09429, 0.2527, 0.002693, 0.19, 0.134, 0.4786, 0.04905, 0.06834, 0.02649, 0.04545, 0.1315, 0.09919, 0.3472, 0.2855, 0.2914, 0.4054, 0.5541, 0.5163, 0.001346, 0.01156, 0.02408, 0.03658, 0.002408, 0.005782, 0.01324, 0.02407, 0.6266, 0.2471, 0.4612, 0.5499, 0.7637, 0.6952, 0.001346, 0.05218, 0.01338, 0.03033, 0.0006731, 0.7007, 0.08781, 0.05662, 0.1647, 0.01873, 0.0272, 0.2756, 0.5182, 0.6221, 0.04191]): _vg.add([_i], _w, 'REPLACE')
_vg = ob_torso_003.vertex_groups.new(name='Torso')
for _i, _w in zip([0, 1, 2, 3, 4, 6, 7, 8, 9, 10, 11, 12, 13, 14, 15, 16, 17, 18, 19, 20, 21, 22, 23, 24, 25, 26, 27, 28, 29, 30, 31, 33, 34, 36, 37, 38, 39, 40, 42, 43, 44, 45, 46, 47, 48, 49, 50, 51, 52, 53, 54, 55, 56, 57, 58, 59, 60, 61, 62, 63, 64, 65, 66, 67, 69, 70, 71, 72, 73, 74, 75, 76, 77, 78, 79, 80, 81, 82, 83, 85, 86, 87, 88, 89, 90, 91, 92, 93, 94, 95, 96, 97, 98, 99, 100], [0.4431, 0.5658, 0.07555, 0.07138, 0.5836, 0.3077, 0.002506, 0.0574, 0.4904, 0.06078, 0.6506, 0.1325, 0.6965, 0.5948, 0.2321, 0.205, 0.7103, 0.5825, 0.3581, 0.636, 0.5255, 0.1707, 0.1049, 0.06752, 0.0508, 0.255, 0.2105, 0.01997, 0.1421, 0.1112, 0.01747, 0.4497, 0.01715, 0.1498, 0.02241, 0.2303, 0.03414, 0.003808, 0.001253, 0.03039, 0.3427, 0.3904, 0.04426, 0.07746, 0.2177, 0.06954, 0.02731, 0.008735, 0.0287, 0.4308, 0.2573, 0.3207, 0.03164, 0.6177, 0.4643, 0.3636, 0.5342, 0.3938, 0.3152, 0.4033, 0.1306, 0.1612, 0.08103, 0.06436, 0.6618, 0.01582, 0.6405, 0.2564, 0.6805, 0.5364, 0.4709, 0.34, 0.3041, 0.576, 0.4123, 0.04621, 0.3502, 0.1706, 0.0878, 0.02311, 0.3693, 0.5595, 0.4215, 0.4744, 0.3385, 0.0535, 0.4792, 0.4881, 0.4204, 0.4169, 0.4433, 0.3967, 0.1905, 0.09952, 0.4657]): _vg.add([_i], _w, 'REPLACE')
_vg = ob_torso_003.vertex_groups.new(name='Head')
for _i, _w in zip([0, 4, 6, 9, 11, 12, 13, 14, 15, 16, 17, 18, 19, 20, 21, 33, 36, 38, 44, 45, 47, 48, 53, 54, 57, 58, 59, 60, 61, 62, 63, 69, 71, 72, 73, 74, 75, 76, 77, 78, 79, 81, 86, 87, 88, 89, 90, 92, 93, 94, 95, 96, 97, 100], [0.006712, 0.1166, 0.1173, 0.314, 0.2546, 0.006733, 0.06629, 0.07871, 0.01389, 0.05591, 0.1164, 0.1356, 0.05997, 0.02409, 0.03952, 0.1921, 0.916, 0.08188, 0.615, 0.1547, 0.003367, 0.06889, 0.2157, 0.003356, 0.1856, 0.04009, 0.04272, 0.08819, 0.09575, 0.01976, 0.01204, 0.554, 0.3848, 0.08662, 0.1855, 0.2248, 0.08829, 0.137, 0.1118, 0.1369, 0.1557, 0.005034, 0.1665, 0.1802, 0.1857, 0.1902, 0.1419, 0.06071, 0.1157, 0.02964, 0.1707, 0.173, 0.005873, 0.1443]): _vg.add([_i], _w, 'REPLACE')
_vg = ob_torso_003.vertex_groups.new(name='Arm.001.L')
for _i, _w in zip([0, 1, 4, 10, 11, 13, 14, 15, 17, 19, 20, 21, 22, 26, 27, 29, 30, 36, 43, 44, 55, 57, 58, 60, 63, 65, 66, 69, 71, 80, 81, 82, 83, 85, 91, 92, 94, 97, 98, 99], [0.01528, 0.02431, 0.0, 0.0163, 0.0, 0.02838, 0.0153, 0.0, 0.0, 0.0, 0.02578, 0.01138, 0.0, 0.02818, 0.02269, 0.0145, 0.02543, 0.0, 0.008391, 0.0, 0.0, 0.0, 0.0, 0.0, 0.0, 0.0, 0.0, 0.0, 0.0, 0.008149, 0.007642, 0.01134, 0.01272, 0.004196, 0.01222, 0.007649, 0.005688, 0.01146, 0.01702, 0.01908]): _vg.add([_i], _w, 'REPLACE')
_vg = ob_torso_003.vertex_groups.new(name='Arm.002.L')
_vg = ob_torso_003.vertex_groups.new(name='Arm.001.R')
for _i, _w in zip([0, 1, 2, 3, 4, 5, 6, 7, 9, 10, 11, 12, 13, 14, 15, 16, 17, 18, 19, 20, 21, 22, 23, 24, 25, 26, 27, 28, 29, 30, 31, 32, 33, 34, 36, 37, 38, 39, 40, 41, 42, 43, 44, 45, 46, 47, 48, 49, 50, 51, 52, 53, 54, 55, 56, 57, 58, 59, 60, 61, 62, 63, 64, 65, 66, 67, 68, 69, 70, 71, 72, 73, 74, 75, 76, 77, 78, 79, 80, 81, 82, 83, 84, 85, 86, 87, 88, 89, 90, 91, 92, 93, 94, 95, 96, 97, 98, 99, 100], [0.01528, 0.02431, 0.02084, 0.06155, 0.04203, 0.01426, 0.1485, 0.01908, 0.105, 0.0163, 0.03296, 0.136, 0.02838, 0.0153, 0.05721, 0.1475, 0.05964, 0.05607, 0.06252, 0.02578, 0.01138, 0.03001, 0.1163, 0.007343, 0.01166, 0.02818, 0.02269, 0.01783, 0.0145, 0.02543, 0.02053, 0.02509, 0.05464, 0.1069, 0.0, 0.216, 0.1429, 0.2076, 0.04054, 0.03599, 0.01667, 0.008391, 0.06373, 0.09041, 0.05102, 0.1851, 0.1413, 0.1292, 0.02321, 0.02019, 0.006918, 0.1505, 0.02629, 0.009905, 0.03532, 0.04246, 0.04661, 0.04753, 0.06033, 0.06398, 0.03588, 0.02028, 0.009724, 0.005348, 0.008718, 0.01126, 0.0263, 0.0424, 0.0403, 0.1021, 0.148, 0.0463, 0.08056, 0.05227, 0.09878, 0.1158, 0.0514, 0.1072, 0.02581, 0.02079, 0.01621, 0.01834, 0.01315, 0.02435, 0.1495, 0.06831, 0.1288, 0.09389, 0.149, 0.02105, 0.03141, 0.06002, 0.02363, 0.118, 0.1006, 0.01804, 0.01945, 0.02189, 0.08029]): _vg.add([_i], _w, 'REPLACE')
_vg = ob_torso_003.vertex_groups.new(name='Arm.002.R')
_vg = ob_torso_003.vertex_groups.new(name='Backpack')
for _i, _w in zip([1, 5, 8, 20, 26, 28, 29, 52, 55, 63, 65, 66], [0.0443, 0.05309, 0.4356, 0.01428, 0.1043, 0.01175, 0.2087, 0.2443, 0.02215, 0.007138, 0.05217, 0.1102]): _vg.add([_i], _w, 'REPLACE')
_vg = ob_torso_003.vertex_groups.new(name='Leg.001.L')
for _i, _w in zip([0, 1, 8, 10, 13, 14, 20, 21, 26, 27, 29, 30, 43, 80, 81, 82, 83, 85, 91, 92, 94, 97, 98, 99], [8.102e-05, 0.0001638, 0.04016, 0.05707, 9.104e-07, 0.0001844, 1.622e-06, 0.0001927, 9.403e-05, 0.02574, 0.02339, 0.04732, 0.02877, 0.02853, 4.051e-05, 0.01287, 0.02366, 0.01439, 0.0428, 9.222e-05, 9.633e-05, 6.076e-05, 0.01931, 0.03549]): _vg.add([_i], _w, 'REPLACE')
_vg = ob_torso_003.vertex_groups.new(name='Leg.002.L')
_vg = ob_torso_003.vertex_groups.new(name='Leg.001.R')
for _i, _w in zip([0, 1, 2, 3, 4, 5, 6, 7, 8, 9, 10, 11, 12, 13, 14, 15, 16, 17, 18, 19, 20, 21, 22, 23, 24, 25, 26, 27, 28, 29, 30, 31, 32, 33, 34, 37, 38, 39, 40, 41, 42, 43, 44, 45, 46, 47, 48, 49, 50, 51, 52, 53, 54, 55, 56, 57, 58, 59, 60, 61, 62, 63, 64, 65, 66, 67, 68, 69, 70, 71, 72, 75, 77, 78, 79, 80, 81, 82, 83, 84, 85, 88, 89, 91, 92, 93, 94, 95, 96, 97, 98, 99, 100], [8.102e-05, 0.0001638, 2.2e-05, 2.059e-07, 0.0, 0.07909, 0.0, 0.1191, 0.04016, 0.0, 0.05707, 0.0, 5.605e-06, 9.104e-07, 0.0001844, 2.166e-08, 0.0007879, 0.0, 0.0, 2.014e-06, 1.622e-06, 0.0001927, 0.0004034, 8.051e-08, 0.0002157, 0.001008, 9.403e-05, 0.02574, 0.00709, 0.02339, 0.04732, 0.04364, 0.1189, 0.0, 0.002273, 0.0, 0.0, 6.046e-05, 0.004863, 0.0342, 0.1152, 0.02877, 0.0, 0.0, 0.0001156, 1.274e-06, 0.0003118, 6.802e-10, 0.00348, 0.001624, 0.1723, 0.0, 3.404e-07, 0.0002652, 0.144, 0.0, 2.232e-07, 5.438e-05, 1.604e-05, 1.235e-05, 2.675e-06, 0.005345, 0.01103, 1.266e-05, 1.051e-06, 0.06082, 0.3818, 0.0, 0.3628, 0.0, 0.0003939, 1.007e-06, 0.0001559, 8.022e-06, 6.176e-06, 0.1005, 4.068e-05, 0.01839, 0.05407, 0.1909, 0.1958, 3.088e-06, 3.088e-06, 0.07879, 0.0001194, 6.176e-06, 9.767e-05, 4.632e-06, 4.632e-06, 6.085e-05, 0.02206, 0.0507, 5.404e-06]): _vg.add([_i], _w, 'REPLACE')
_vg = ob_torso_003.vertex_groups.new(name='Leg.002.R')
for _i, _w in zip([52], [0.009185]): _vg.add([_i], _w, 'REPLACE')
_m = ob_torso_003.modifiers.new('Mirror', 'MIRROR')
_m = ob_torso_003.modifiers.new('Armature', 'ARMATURE')
_m.object = ob_armature_002
ob_cube_015.parent = ob_armature_002
ob_cube_015.matrix_parent_inverse = Matrix(((1.0, -0.0, 0.0, -0.1237), (-0.0, 1.0, -0.0, 0.0), (0.0, -0.0, 1.0, -0.0), (-0.0, 0.0, -0.0, 1.0)))
ob_cube_015.location = (0.4543, 0.1504, -0.1046)
_vg = ob_cube_015.vertex_groups.new(name='Hips')
_vg = ob_cube_015.vertex_groups.new(name='Torso')
_vg = ob_cube_015.vertex_groups.new(name='Head')
for _i, _w in zip([0, 1, 2, 3, 4, 5, 6, 7, 8, 9, 10, 11, 12, 13, 14, 15], [0.9839, 0.9893, 0.9833, 0.9891, 0.9844, 0.9893, 0.984, 0.9892, 0.9853, 0.9807, 0.9856, 0.9869, 0.9929, 0.9928, 0.9925, 0.9925]): _vg.add([_i], _w, 'REPLACE')
_vg = ob_cube_015.vertex_groups.new(name='Arm.001.L')
_vg = ob_cube_015.vertex_groups.new(name='Arm.002.L')
_vg = ob_cube_015.vertex_groups.new(name='Arm.001.R')
_vg = ob_cube_015.vertex_groups.new(name='Arm.002.R')
_vg = ob_cube_015.vertex_groups.new(name='Backpack')
_vg = ob_cube_015.vertex_groups.new(name='Leg.001.L')
_vg = ob_cube_015.vertex_groups.new(name='Leg.002.L')
_vg = ob_cube_015.vertex_groups.new(name='Leg.001.R')
_vg = ob_cube_015.vertex_groups.new(name='Leg.002.R')
_m = ob_cube_015.modifiers.new('Bevel', 'BEVEL')
_m = ob_cube_015.modifiers.new('Armature', 'ARMATURE')
_m.object = ob_armature_002
ob_cube_017.parent = ob_armature_002
ob_cube_017.matrix_parent_inverse = Matrix(((1.0, -0.0, 0.0, -0.1237), (-0.0, 1.0, -0.0, 0.0), (0.0, -0.0, 1.0, -0.0), (-0.0, 0.0, -0.0, 1.0)))
ob_cube_017.location = (0.125, 0.0, 0.2)
ob_cube_017.lock_rotations_4d = False
ob_cube_017.empty_display_type = 'ARROWS'
ob_cube_017.lineart.crease_threshold = 0.0
_vg = ob_cube_017.vertex_groups.new(name='Hips')
_vg = ob_cube_017.vertex_groups.new(name='Torso')
_vg = ob_cube_017.vertex_groups.new(name='Head')
for _i, _w in zip([0, 1, 2, 3, 4, 5, 6, 7, 8, 9, 10, 11], [0.9972, 1.0, 0.9994, 0.9999, 0.9995, 0.9833, 0.9981, 0.9734, 0.9966, 0.9986, 1.0, 1.0]): _vg.add([_i], _w, 'REPLACE')
_vg = ob_cube_017.vertex_groups.new(name='Arm.001.L')
_vg = ob_cube_017.vertex_groups.new(name='Arm.002.L')
_vg = ob_cube_017.vertex_groups.new(name='Arm.001.R')
for _i, _w in zip([0, 1, 2, 3, 4, 5, 6, 7, 8, 9, 10, 11], [0.0, 3.87e-07, 0.0, 0.001347, 0.000454, 0.006536, 0.001501, 0.001848, 0.001035, 5.149e-06, 1.812e-06, 5.748e-05]): _vg.add([_i], _w, 'REPLACE')
_vg = ob_cube_017.vertex_groups.new(name='Arm.002.R')
for _i, _w in zip([0, 1, 2, 3, 4, 5, 6, 7, 8, 9, 10, 11], [1.059e-10, 3.035e-08, 1.509e-08, 6.52e-05, 3.454e-06, 8.116e-06, 3.23e-10, 3.626e-09, 1.612e-05, 1.908e-06, 3.696e-08, 1.018e-10]): _vg.add([_i], _w, 'REPLACE')
_vg = ob_cube_017.vertex_groups.new(name='Backpack')
_vg = ob_cube_017.vertex_groups.new(name='Leg.001.L')
_vg = ob_cube_017.vertex_groups.new(name='Leg.002.L')
_vg = ob_cube_017.vertex_groups.new(name='Leg.001.R')
_vg = ob_cube_017.vertex_groups.new(name='Leg.002.R')
_m = ob_cube_017.modifiers.new('Mirror', 'MIRROR')
_m = ob_cube_017.modifiers.new('Bevel', 'BEVEL')
_m = ob_cube_017.modifiers.new('Armature', 'ARMATURE')
_m.object = ob_armature_002
ob_cube_019.parent = ob_armature_002
ob_cube_019.matrix_parent_inverse = Matrix(((1.0, -0.0, 0.0, -0.1237), (-0.0, 1.0, -0.0, 0.0), (0.0, -0.0, 1.0, -0.0), (-0.0, 0.0, -0.0, 1.0)))
ob_cube_019.location = (0.125, 0.0, 0.2)
_vg = ob_cube_019.vertex_groups.new(name='Hips')
_vg = ob_cube_019.vertex_groups.new(name='Torso')
for _i, _w in zip([13, 14], [0.0, 0.0]): _vg.add([_i], _w, 'REPLACE')
_vg = ob_cube_019.vertex_groups.new(name='Head')
for _i, _w in zip([0, 1, 2, 3, 4, 5, 6, 7, 8, 9, 10, 11, 12, 13, 14, 15, 16, 17, 18, 19, 20, 21, 22, 23, 24, 25, 26, 27, 28, 29, 30, 31, 32, 33, 34, 35, 36], [1.0, 0.9914, 1.0, 1.0, 1.0, 1.0, 1.0, 1.0, 0.9859, 1.0, 1.0, 1.0, 1.0, 1.0, 1.0, 1.0, 1.0, 1.0, 1.0, 1.0, 1.0, 0.9861, 0.9874, 1.0, 1.0, 1.0, 1.0, 1.0, 1.0, 0.9999, 0.9911, 0.999, 1.0, 1.0, 1.0, 1.0, 1.0]): _vg.add([_i], _w, 'REPLACE')
_vg = ob_cube_019.vertex_groups.new(name='Arm.001.L')
for _i, _w in zip([0, 26], [0.1132, 0.04526]): _vg.add([_i], _w, 'REPLACE')
_vg = ob_cube_019.vertex_groups.new(name='Arm.002.L')
_vg = ob_cube_019.vertex_groups.new(name='Arm.001.R')
for _i, _w in zip([5, 10, 13, 14, 15, 17, 18, 20, 22, 24, 25, 28, 29, 31, 33, 35], [0.001014, 1.228e-07, 0.004024, 0.003267, 0.0005303, 8.969e-07, 8.902e-07, 4.31e-08, 0.0003011, 0.000168, 0.0001655, 0.0001777, 0.0003031, 0.000306, 4.109e-08, 0.0001722]): _vg.add([_i], _w, 'REPLACE')
_vg = ob_cube_019.vertex_groups.new(name='Arm.002.R')
_vg = ob_cube_019.vertex_groups.new(name='Backpack')
for _i, _w in zip([0, 1, 2, 8, 9, 13, 14, 16, 21, 22, 23, 24, 25, 26, 29, 30, 31, 32, 35, 36], [8.909e-05, 0.01224, 0.007681, 0.01397, 0.0004122, 0.0, 0.0, 0.003841, 0.005228, 2.443e-07, 0.002978, 3.694e-06, 3.229e-06, 3.844e-05, 3.876e-06, 0.008787, 1.084e-05, 0.0004098, 1.426e-06, 0.00147]): _vg.add([_i], _w, 'REPLACE')
_vg = ob_cube_019.vertex_groups.new(name='Leg.001.L')
_vg = ob_cube_019.vertex_groups.new(name='Leg.002.L')
_vg = ob_cube_019.vertex_groups.new(name='Leg.001.R')
_vg = ob_cube_019.vertex_groups.new(name='Leg.002.R')
_m = ob_cube_019.modifiers.new('Mirror', 'MIRROR')
_m = ob_cube_019.modifiers.new('Armature', 'ARMATURE')
_m.object = ob_armature_002
ob_cube_020.parent = ob_armature_002
ob_cube_020.matrix_parent_inverse = Matrix(((1.0, -0.0, 0.0, -0.1237), (-0.0, 1.0, -0.0, 0.0), (0.0, -0.0, 1.0, -0.0), (-0.0, 0.0, -0.0, 1.0)))
ob_cube_020.location = (0.2487, 0.0, 0.2)
_vg = ob_cube_020.vertex_groups.new(name='Hips')
_vg = ob_cube_020.vertex_groups.new(name='Torso')
_vg = ob_cube_020.vertex_groups.new(name='Head')
for _i, _w in zip([0, 1, 2, 3, 4, 5, 6, 7, 8, 9, 10, 11, 12, 13, 14, 15], [0.9774, 0.9865, 0.9766, 0.9874, 0.9781, 0.9858, 0.9775, 0.9872, 0.9792, 0.9731, 0.9802, 0.9818, 0.9931, 0.9937, 0.9933, 0.9928]): _vg.add([_i], _w, 'REPLACE')
_vg = ob_cube_020.vertex_groups.new(name='Arm.001.L')
_vg = ob_cube_020.vertex_groups.new(name='Arm.002.L')
for _i, _w in zip([9], [0.003779]): _vg.add([_i], _w, 'REPLACE')
_vg = ob_cube_020.vertex_groups.new(name='Arm.001.R')
_vg = ob_cube_020.vertex_groups.new(name='Arm.002.R')
_vg = ob_cube_020.vertex_groups.new(name='Backpack')
_vg = ob_cube_020.vertex_groups.new(name='Leg.001.L')
_vg = ob_cube_020.vertex_groups.new(name='Leg.002.L')
_vg = ob_cube_020.vertex_groups.new(name='Leg.001.R')
_vg = ob_cube_020.vertex_groups.new(name='Leg.002.R')
_m = ob_cube_020.modifiers.new('Bevel', 'BEVEL')
_m = ob_cube_020.modifiers.new('Armature', 'ARMATURE')
_m.object = ob_armature_002
ob_cube_021.parent = ob_armature_002
ob_cube_021.matrix_parent_inverse = Matrix(((1.0, -0.0, 0.0, -0.1237), (-0.0, 1.0, -0.0, 0.0), (0.0, -0.0, 1.0, -0.0), (-0.0, 0.0, -0.0, 1.0)))
ob_cube_021.location = (0.2487, 0.0, 0.2)
_vg = ob_cube_021.vertex_groups.new(name='Hips')
_vg = ob_cube_021.vertex_groups.new(name='Torso')
_vg = ob_cube_021.vertex_groups.new(name='Head')
for _i, _w in zip([0, 1, 2, 3, 4, 5, 6, 7, 8, 9, 10, 11, 12, 13, 14, 15], [0.9839, 0.9893, 0.9833, 0.9891, 0.9844, 0.9893, 0.984, 0.9892, 0.9853, 0.9807, 0.9856, 0.9869, 0.9929, 0.9928, 0.9925, 0.9925]): _vg.add([_i], _w, 'REPLACE')
_vg = ob_cube_021.vertex_groups.new(name='Arm.001.L')
_vg = ob_cube_021.vertex_groups.new(name='Arm.002.L')
_vg = ob_cube_021.vertex_groups.new(name='Arm.001.R')
_vg = ob_cube_021.vertex_groups.new(name='Arm.002.R')
_vg = ob_cube_021.vertex_groups.new(name='Backpack')
_vg = ob_cube_021.vertex_groups.new(name='Leg.001.L')
_vg = ob_cube_021.vertex_groups.new(name='Leg.002.L')
_vg = ob_cube_021.vertex_groups.new(name='Leg.001.R')
_vg = ob_cube_021.vertex_groups.new(name='Leg.002.R')
_m = ob_cube_021.modifiers.new('Bevel', 'BEVEL')
_m = ob_cube_021.modifiers.new('Armature', 'ARMATURE')
_m.object = ob_armature_002
ob_cube_022.parent = ob_armature_002
ob_cube_022.matrix_parent_inverse = Matrix(((1.0, -0.0, 0.0, -0.1237), (-0.0, 1.0, -0.0, 0.0), (0.0, -0.0, 1.0, -0.0), (-0.0, 0.0, -0.0, 1.0)))
ob_cube_022.location = (0.1237, 0.0, 0.0)
_vg = ob_cube_022.vertex_groups.new(name='Hips')
_vg = ob_cube_022.vertex_groups.new(name='Torso')
_vg = ob_cube_022.vertex_groups.new(name='Head')
_vg.add([0, 1, 2, 3, 4, 5, 6, 7, 8, 9, 10, 11, 12, 13, 14, 15], 1.0, 'REPLACE')
_vg = ob_cube_022.vertex_groups.new(name='Arm.001.L')
_vg = ob_cube_022.vertex_groups.new(name='Arm.002.L')
_vg = ob_cube_022.vertex_groups.new(name='Arm.001.R')
_vg = ob_cube_022.vertex_groups.new(name='Arm.002.R')
for _i, _w in zip([0, 1, 2, 3, 4, 5, 6, 7, 8, 9, 10, 11, 12, 13, 14, 15], [0.0, 7.074e-06, 0.0, 4.403e-07, 6.527e-06, 8.815e-05, 1.287e-06, 0.0002044, 2.146e-06, 0.0001524, 4.495e-05, 3.507e-06, 2.33e-05, 0.0001094, 2.882e-07, 3.131e-06]): _vg.add([_i], _w, 'REPLACE')
_vg = ob_cube_022.vertex_groups.new(name='Backpack')
_vg = ob_cube_022.vertex_groups.new(name='Leg.001.L')
_vg = ob_cube_022.vertex_groups.new(name='Leg.002.L')
_vg = ob_cube_022.vertex_groups.new(name='Leg.001.R')
_vg = ob_cube_022.vertex_groups.new(name='Leg.002.R')
_m = ob_cube_022.modifiers.new('Bevel', 'BEVEL')
_m = ob_cube_022.modifiers.new('Armature', 'ARMATURE')
_m.object = ob_armature_002
ob_cube_023.parent = ob_armature_002
ob_cube_023.matrix_parent_inverse = Matrix(((1.0, -0.0, 0.0, -0.1237), (-0.0, 1.0, -0.0, 0.0), (0.0, -0.0, 1.0, -0.0), (-0.0, 0.0, -0.0, 1.0)))
ob_cube_023.location = (0.2487, 0.0, 0.2)
_vg = ob_cube_023.vertex_groups.new(name='Hips')
_vg = ob_cube_023.vertex_groups.new(name='Torso')
_vg = ob_cube_023.vertex_groups.new(name='Head')
_vg.add([0, 1, 2, 3, 4, 5, 6, 7, 8, 9, 10, 11, 12, 13, 14, 15], 1.0, 'REPLACE')
_vg = ob_cube_023.vertex_groups.new(name='Arm.001.L')
_vg = ob_cube_023.vertex_groups.new(name='Arm.002.L')
_vg = ob_cube_023.vertex_groups.new(name='Arm.001.R')
for _i, _w in zip([0, 1, 2, 3, 4, 5, 6, 7, 8, 9, 10, 11, 12, 13, 15], [0.0, 0.0, 0.0, 0.0, 0.0, 0.0, 0.0, 0.0, 0.0, 0.0, 0.0, 0.0, 0.0, 0.0, 0.0]): _vg.add([_i], _w, 'REPLACE')
_vg = ob_cube_023.vertex_groups.new(name='Arm.002.R')
for _i, _w in zip([0, 1, 2, 3, 4, 5, 6, 7, 8, 9, 10, 11, 12, 13, 14, 15], [9.559e-07, 0.0, 2.114e-06, 0.0, 2.015e-08, 0.0, 9.704e-08, 0.0, 1.146e-08, 5.359e-06, 7.432e-05, 2.78e-05, 0.0, 0.0, 0.0, 0.0]): _vg.add([_i], _w, 'REPLACE')
_vg = ob_cube_023.vertex_groups.new(name='Backpack')
_vg = ob_cube_023.vertex_groups.new(name='Leg.001.L')
_vg = ob_cube_023.vertex_groups.new(name='Leg.002.L')
_vg = ob_cube_023.vertex_groups.new(name='Leg.001.R')
_vg = ob_cube_023.vertex_groups.new(name='Leg.002.R')
_m = ob_cube_023.modifiers.new('Bevel', 'BEVEL')
_m = ob_cube_023.modifiers.new('Armature', 'ARMATURE')
_m.object = ob_armature_002
ob_head_003.parent = ob_armature_002
ob_head_003.matrix_parent_inverse = Matrix(((1.0, -0.0, 0.0, -0.1237), (-0.0, 1.0, -0.0, 0.0), (0.0, -0.0, 1.0, -0.0), (-0.0, 0.0, -0.0, 1.0)))
ob_head_003.location = (0.125, 0.0, 0.2)
ob_head_003.lock_rotations_4d = False
ob_head_003.empty_display_type = 'ARROWS'
ob_head_003.lineart.crease_threshold = 0.0
_vg = ob_head_003.vertex_groups.new(name='Hips')
_vg = ob_head_003.vertex_groups.new(name='Torso')
_vg = ob_head_003.vertex_groups.new(name='Head')
for _i, _w in zip([0, 1, 2, 3, 4, 5, 6, 7, 8, 9, 10, 11, 12, 13, 14, 15, 16, 17, 18, 19, 20, 21, 22, 23, 24, 25, 26, 27, 28, 29, 30, 31, 32, 33, 34, 35, 36, 37, 38, 39, 40, 41, 42, 43, 44], [0.9951, 0.9656, 0.9892, 0.9985, 0.9906, 0.9917, 0.9804, 0.9976, 0.9882, 0.9983, 0.9929, 0.9991, 0.9951, 0.993, 1.0, 0.9994, 0.9897, 0.9769, 0.9917, 0.9898, 0.9984, 0.9924, 0.9991, 0.9902, 0.9943, 0.9995, 0.9913, 0.9968, 0.9955, 0.9911, 0.994, 0.9954, 0.9952, 0.9995, 0.9912, 0.995, 0.9996, 0.9921, 0.9958, 0.9946, 0.9966, 0.9958, 0.9937, 0.993, 0.9938]): _vg.add([_i], _w, 'REPLACE')
_vg = ob_head_003.vertex_groups.new(name='Arm.001.L')
for _i, _w in zip([0, 1, 4, 7, 8, 10, 12, 13, 14, 15, 16], [0.0, 0.0, 0.0, 0.0, 0.0, 0.0, 0.0, 0.0, 0.0, 0.0, 0.0]): _vg.add([_i], _w, 'REPLACE')
_vg = ob_head_003.vertex_groups.new(name='Arm.002.L')
_vg = ob_head_003.vertex_groups.new(name='Arm.001.R')
for _i, _w in zip([1, 3, 5, 6, 9, 11, 12, 14, 16, 17, 19, 20, 21, 22, 25, 26, 27, 30, 31, 32, 33, 36, 37, 38, 39, 44], [0.02599, 1.059e-06, 0.0, 4.433e-05, 3.886e-09, 0.004119, 3.867e-06, 0.0, 1.321e-08, 0.01299, 0.002082, 5.312e-07, 1.94e-06, 2.289e-05, 0.002059, 6.605e-09, 2.463e-06, 8.548e-09, 1.236e-06, 1.145e-05, 3.433e-05, 0.00103, 3.302e-09, 1.717e-05, 2.289e-05, 1.144e-05]): _vg.add([_i], _w, 'REPLACE')
_vg = ob_head_003.vertex_groups.new(name='Arm.002.R')
for _i, _w in zip([3, 6, 11, 12, 14, 16], [0.0, 0.0, 0.0, 0.0, 0.0, 0.0]): _vg.add([_i], _w, 'REPLACE')
_vg = ob_head_003.vertex_groups.new(name='Backpack')
_vg = ob_head_003.vertex_groups.new(name='Leg.001.L')
_vg = ob_head_003.vertex_groups.new(name='Leg.002.L')
_vg = ob_head_003.vertex_groups.new(name='Leg.001.R')
_vg = ob_head_003.vertex_groups.new(name='Leg.002.R')
_m = ob_head_003.modifiers.new('Mirror', 'MIRROR')
_m.merge_threshold = 0.01
_m = ob_head_003.modifiers.new('Armature', 'ARMATURE')
_m.object = ob_armature_002
ob_cube_024.parent = ob_armature_002
ob_cube_024.location = (0.0, 0.0, 0.2)
_vg = ob_cube_024.vertex_groups.new(name='Hips')
_vg = ob_cube_024.vertex_groups.new(name='Torso')
_vg = ob_cube_024.vertex_groups.new(name='Head')
_vg = ob_cube_024.vertex_groups.new(name='Arm.001.L')
_vg = ob_cube_024.vertex_groups.new(name='Arm.002.L')
_vg = ob_cube_024.vertex_groups.new(name='Arm.001.R')
for _i, _w in zip([12, 13, 14, 15, 16, 17, 18, 19, 20, 21, 22, 23], [0.1651, 0.2225, 0.1083, 0.09323, 0.1647, 0.1902, 0.1205, 0.1301, 0.1572, 0.2374, 0.161, 0.1868]): _vg.add([_i], _w, 'REPLACE')
_vg = ob_cube_024.vertex_groups.new(name='Arm.002.R')
_vg = ob_cube_024.vertex_groups.new(name='Backpack')
for _i, _w in zip([0, 1, 2, 3, 4, 5, 6, 7, 8, 9, 10, 11, 12, 13, 14, 15, 16, 17, 18, 19, 20, 21, 22, 23], [1.0, 1.0, 1.0, 1.0, 1.0, 1.0, 1.0, 1.0, 1.0, 1.0, 1.0, 1.0, 0.8349, 0.7775, 0.8917, 0.9068, 0.8353, 0.8098, 0.8795, 0.8699, 0.8428, 0.7626, 0.839, 0.8132]): _vg.add([_i], _w, 'REPLACE')
_vg = ob_cube_024.vertex_groups.new(name='Leg.001.L')
_vg = ob_cube_024.vertex_groups.new(name='Leg.002.L')
_vg = ob_cube_024.vertex_groups.new(name='Leg.001.R')
_vg = ob_cube_024.vertex_groups.new(name='Leg.002.R')
_m = ob_cube_024.modifiers.new('Mirror', 'MIRROR')
_m = ob_cube_024.modifiers.new('Bevel', 'BEVEL')
_m = ob_cube_024.modifiers.new('Armature', 'ARMATURE')
_m.object = ob_armature_002
ob_torso_004.parent = ob_armature_002
ob_torso_004.location = (0.0, 0.0, 0.0)
ob_torso_004.lock_rotations_4d = False
ob_torso_004.empty_display_type = 'ARROWS'
ob_torso_004.lineart.crease_threshold = 0.0
_vg = ob_torso_004.vertex_groups.new(name='Hips')
for _i, _w in zip([0, 1, 2, 3, 4, 5, 6, 7, 8, 9, 10, 11, 12, 13, 14, 15, 16, 17, 18, 19, 20, 21, 22, 23, 24, 25, 26, 27, 28, 29], [0.08781, 0.08781, 0.08781, 0.08781, 0.08781, 0.08781, 0.08781, 0.08781, 0.08781, 0.08781, 0.08781, 0.08781, 0.08781, 0.08781, 0.08781, 0.08781, 0.08781, 0.08781, 0.08781, 0.08781, 0.08781, 0.08781, 0.08781, 0.08781, 0.08781, 0.08781, 0.08781, 0.08781, 0.08781, 0.08781]): _vg.add([_i], _w, 'REPLACE')
_vg = ob_torso_004.vertex_groups.new(name='Torso')
_vg.add([0, 1, 2, 3, 4, 5, 6, 7, 8, 9, 10, 11, 12, 13, 14, 15, 16, 17, 18, 19, 20, 21, 22, 23, 24, 25, 26, 27, 28, 29], 1.0, 'REPLACE')
_vg = ob_torso_004.vertex_groups.new(name='Head')
for _i, _w in zip([0, 1, 2, 3, 4, 5, 6, 7, 8, 9, 10, 11, 12, 13, 14, 15, 16, 17, 18, 19, 20, 21, 22, 23, 24, 25, 26, 27, 28, 29], [0.06071, 0.06071, 0.06071, 0.06071, 0.06071, 0.06071, 0.06071, 0.06071, 0.06071, 0.06071, 0.06071, 0.06071, 0.06071, 0.06071, 0.06071, 0.06071, 0.06071, 0.06071, 0.06071, 0.06071, 0.06071, 0.06071, 0.06071, 0.06071, 0.06071, 0.06071, 0.06071, 0.06071, 0.06071, 0.06071]): _vg.add([_i], _w, 'REPLACE')
_vg = ob_torso_004.vertex_groups.new(name='Arm.001.L')
for _i, _w in zip([1, 3, 8, 9, 10, 11, 12, 13, 14, 15, 18, 19, 20, 21, 22, 23, 26, 27, 28, 29], [0.02604, 0.02604, 0.02604, 0.02604, 0.02604, 0.02604, 0.01302, 0.01302, 0.01302, 0.01302, 0.02604, 0.02604, 0.01302, 0.01302, 0.02604, 0.02604, 0.01302, 0.01302, 0.01302, 0.01302]): _vg.add([_i], _w, 'REPLACE')
_vg = ob_torso_004.vertex_groups.new(name='Arm.002.L')
_vg = ob_torso_004.vertex_groups.new(name='Arm.001.R')
for _i, _w in zip([0, 1, 2, 3, 4, 5, 6, 7, 8, 9, 10, 11, 12, 13, 14, 15, 16, 17, 18, 19, 20, 21, 22, 23, 24, 25, 26, 27, 28, 29], [0.03906, 0.01302, 0.03906, 0.01302, 0.03906, 0.03906, 0.03906, 0.03906, 0.01302, 0.01302, 0.01302, 0.01302, 0.02604, 0.02604, 0.02604, 0.02604, 0.03906, 0.03906, 0.01302, 0.01302, 0.02604, 0.02604, 0.01302, 0.01302, 0.03906, 0.03906, 0.02604, 0.02604, 0.02604, 0.02604]): _vg.add([_i], _w, 'REPLACE')
_vg = ob_torso_004.vertex_groups.new(name='Arm.002.R')
_vg = ob_torso_004.vertex_groups.new(name='Backpack')
_vg = ob_torso_004.vertex_groups.new(name='Leg.001.L')
for _i, _w in zip([1, 3, 8, 9, 10, 11, 12, 13, 14, 15, 18, 19, 20, 21, 22, 23, 26, 27, 28, 29], [0.0001411, 0.0001411, 0.0001411, 0.0001411, 0.0001411, 0.0001411, 7.054e-05, 7.054e-05, 7.054e-05, 7.054e-05, 0.0001411, 0.0001411, 7.054e-05, 7.054e-05, 0.0001411, 0.0001411, 7.054e-05, 7.054e-05, 7.054e-05, 7.054e-05]): _vg.add([_i], _w, 'REPLACE')
_vg = ob_torso_004.vertex_groups.new(name='Leg.002.L')
_vg = ob_torso_004.vertex_groups.new(name='Leg.001.R')
for _i, _w in zip([0, 1, 2, 3, 4, 5, 6, 7, 8, 9, 10, 11, 12, 13, 14, 15, 16, 17, 18, 19, 20, 21, 22, 23, 24, 25, 26, 27, 28, 29], [0.0002116, 7.054e-05, 0.0002116, 7.054e-05, 0.0002116, 0.0002116, 0.0002116, 0.0002116, 7.054e-05, 7.054e-05, 7.054e-05, 7.054e-05, 0.0001411, 0.0001411, 0.0001411, 0.0001411, 0.0002116, 0.0002116, 7.054e-05, 7.054e-05, 0.0001411, 0.0001411, 7.054e-05, 7.054e-05, 0.0002116, 0.0002116, 0.0001411, 0.0001411, 0.0001411, 0.0001411]): _vg.add([_i], _w, 'REPLACE')
_vg = ob_torso_004.vertex_groups.new(name='Leg.002.R')
_m = ob_torso_004.modifiers.new('Mirror', 'MIRROR')
_m = ob_torso_004.modifiers.new('Armature', 'ARMATURE')
_m.object = ob_armature_002
ob_cube_025.parent = ob_armature_002
ob_cube_025.matrix_parent_inverse = Matrix(((1.0, -0.0, 0.0, -0.1237), (-0.0, 1.0, -0.0, 0.0), (0.0, -0.0, 1.0, -0.0), (-0.0, 0.0, -0.0, 1.0)))
ob_cube_025.location = (1.015, 1.022, 2.603)
ob_cube_025.rotation_euler = (0.1306, 0.2198, 1.703)
_vg = ob_cube_025.vertex_groups.new(name='Hips')
_vg = ob_cube_025.vertex_groups.new(name='Torso')
_vg = ob_cube_025.vertex_groups.new(name='Head')
for _i, _w in zip([0, 1, 2, 3, 4, 5, 6, 7, 8, 9, 10, 11, 12, 13, 14, 15], [0.9839, 0.9893, 0.9833, 0.9891, 0.9844, 0.9893, 0.984, 0.9892, 0.9853, 0.9807, 0.9856, 0.9869, 0.9929, 0.9928, 0.9925, 0.9925]): _vg.add([_i], _w, 'REPLACE')
_vg = ob_cube_025.vertex_groups.new(name='Arm.001.L')
_vg = ob_cube_025.vertex_groups.new(name='Arm.002.L')
_vg = ob_cube_025.vertex_groups.new(name='Arm.001.R')
_vg = ob_cube_025.vertex_groups.new(name='Arm.002.R')
_vg = ob_cube_025.vertex_groups.new(name='Backpack')
_vg = ob_cube_025.vertex_groups.new(name='Leg.001.L')
_vg = ob_cube_025.vertex_groups.new(name='Leg.002.L')
_vg = ob_cube_025.vertex_groups.new(name='Leg.001.R')
_vg = ob_cube_025.vertex_groups.new(name='Leg.002.R')
_m = ob_cube_025.modifiers.new('Bevel', 'BEVEL')
_m = ob_cube_025.modifiers.new('Armature', 'ARMATURE')
_m.object = ob_armature_002
ob_cube_016.parent = ob_armature_002
ob_cube_016.matrix_parent_inverse = Matrix(((1.0, -0.0, 0.0, -0.1237), (-0.0, 1.0, -0.0, 0.0), (0.0, -0.0, 1.0, -0.0), (-0.0, 0.0, -0.0, 1.0)))
ob_cube_016.location = (0.8759, 1.267, 2.635)
ob_cube_016.rotation_euler = (0.2619, -0.3221, 1.989)
_vg = ob_cube_016.vertex_groups.new(name='Hips')
_vg = ob_cube_016.vertex_groups.new(name='Torso')
_vg = ob_cube_016.vertex_groups.new(name='Head')
for _i, _w in zip([0, 1, 2, 3, 4, 5, 6, 7, 8, 9, 10, 11, 12, 13, 14, 15], [0.9839, 0.9893, 0.9833, 0.9891, 0.9844, 0.9893, 0.984, 0.9892, 0.9853, 0.9807, 0.9856, 0.9869, 0.9929, 0.9928, 0.9925, 0.9925]): _vg.add([_i], _w, 'REPLACE')
_vg = ob_cube_016.vertex_groups.new(name='Arm.001.L')
_vg = ob_cube_016.vertex_groups.new(name='Arm.002.L')
_vg = ob_cube_016.vertex_groups.new(name='Arm.001.R')
_vg = ob_cube_016.vertex_groups.new(name='Arm.002.R')
_vg = ob_cube_016.vertex_groups.new(name='Backpack')
_vg = ob_cube_016.vertex_groups.new(name='Leg.001.L')
_vg = ob_cube_016.vertex_groups.new(name='Leg.002.L')
_vg = ob_cube_016.vertex_groups.new(name='Leg.001.R')
_vg = ob_cube_016.vertex_groups.new(name='Leg.002.R')
_m = ob_cube_016.modifiers.new('Bevel', 'BEVEL')
_m = ob_cube_016.modifiers.new('Armature', 'ARMATURE')
_m.object = ob_armature_002
ob_head_001.parent = ob_armature_002
ob_head_001.matrix_parent_inverse = Matrix(((1.0, -0.0, 0.0, -0.1237), (-0.0, 1.0, -0.0, 0.0), (0.0, -0.0, 1.0, -0.0), (-0.0, 0.0, -0.0, 1.0)))
ob_head_001.location = (0.125, 0.0, 0.2)
ob_head_001.lock_rotations_4d = False
ob_head_001.empty_display_type = 'ARROWS'
ob_head_001.lineart.crease_threshold = 0.0
_vg = ob_head_001.vertex_groups.new(name='Hips')
_vg = ob_head_001.vertex_groups.new(name='Torso')
_vg = ob_head_001.vertex_groups.new(name='Head')
for _i, _w in zip([0, 1, 2, 3, 4, 5, 6, 7, 8, 9, 10, 11, 12, 13, 14, 15, 16, 17], [0.9998, 0.9956, 0.9923, 1.0, 0.9929, 0.9964, 0.9995, 0.9912, 0.995, 0.9996, 0.9921, 0.9958, 0.9946, 0.9966, 0.9958, 0.9937, 0.993, 0.9938]): _vg.add([_i], _w, 'REPLACE')
_vg = ob_head_001.vertex_groups.new(name='Arm.001.L')
for _i, _w in zip([1, 2, 4], [0.0, 0.0, 0.0]): _vg.add([_i], _w, 'REPLACE')
_vg = ob_head_001.vertex_groups.new(name='Arm.002.L')
_vg = ob_head_001.vertex_groups.new(name='Arm.001.R')
for _i, _w in zip([0, 2, 3, 4, 5, 6, 9, 10, 11, 12, 17], [0.0, 0.0, 4.578e-05, 0.0, 2.289e-05, 3.433e-05, 0.00103, 3.302e-09, 1.717e-05, 2.289e-05, 1.144e-05]): _vg.add([_i], _w, 'REPLACE')
_vg = ob_head_001.vertex_groups.new(name='Arm.002.R')
for _i, _w in zip([0, 3], [0.0, 0.0]): _vg.add([_i], _w, 'REPLACE')
_vg = ob_head_001.vertex_groups.new(name='Backpack')
_vg = ob_head_001.vertex_groups.new(name='Leg.001.L')
_vg = ob_head_001.vertex_groups.new(name='Leg.002.L')
_vg = ob_head_001.vertex_groups.new(name='Leg.001.R')
_vg = ob_head_001.vertex_groups.new(name='Leg.002.R')
_m = ob_head_001.modifiers.new('Mirror', 'MIRROR')
_m.merge_threshold = 0.01
_m = ob_head_001.modifiers.new('Solidify', 'SOLIDIFY')
_m.thickness = 0.1
_m.offset = 0.0
_m = ob_head_001.modifiers.new('Armature', 'ARMATURE')
_m.object = ob_armature_002

# ---- collection membership
col_martyn.objects.link(ob_armature_002)
col_martyn.objects.link(ob_arms_002)
col_martyn.objects.link(ob_beziercircle_002)
col_martyn.objects.link(ob_cube_018)
col_martyn.objects.link(ob_hands_002)
col_martyn.objects.link(ob_legs_002)
col_martyn.objects.link(ob_torso_003)
col_martyn.objects.link(ob_cube_015)
col_martyn.objects.link(ob_cube_017)
col_martyn.objects.link(ob_cube_019)
col_martyn.objects.link(ob_cube_020)
col_martyn.objects.link(ob_cube_021)
col_martyn.objects.link(ob_cube_022)
col_martyn.objects.link(ob_cube_023)
col_martyn.objects.link(ob_head_003)
col_martyn.objects.link(ob_cube_024)
col_martyn.objects.link(ob_torso_004)
col_martyn.objects.link(ob_cube_025)
col_martyn.objects.link(ob_cube_016)
col_martyn.objects.link(ob_head_001)

# ---- scene / render settings (as saved in the file)
scene.frame_start = 1; scene.frame_end = 140; scene.frame_set(0)
scene.render.engine = 'BLENDER_EEVEE_NEXT'
scene.cycles.samples = 64
scene.cycles.sampling_pattern = 'TABULATED_SOBOL'
scene.cycles.use_light_tree = False
scene.cycles.transparent_max_bounces = 12
scene.cycles.use_auto_tile = False
scene.eevee.use_gtao = True
scene.eevee.use_raytracing = True
scene.view_settings.view_transform = 'Filmic'
bpy.context.view_layer.update()

# ---- added for rendering (the .blend has no active camera and no usable light): camera, sun
cam_auto = bpy.data.cameras.new('AutoCamera')
cam_auto.lens = 50.0
cam_auto.sensor_width = 36.0
cam_auto.clip_end = 1000.0
ob_auto_camera = bpy.data.objects.new('AutoCamera', cam_auto)
scene.collection.objects.link(ob_auto_camera)
ob_auto_camera.location = (5.3072, -6.13646, 6.24099)
ob_auto_camera.rotation_euler = (1.09748, -7.21219e-08, 0.694738)
scene.camera = ob_auto_camera
light_auto_sun = bpy.data.lights.new('AutoSun', 'SUN')
light_auto_sun.energy = 3.0
light_auto_sun.angle = 0.0523599
ob_auto_sun = bpy.data.objects.new('AutoSun', light_auto_sun)
scene.collection.objects.link(ob_auto_sun)
ob_auto_sun.rotation_euler = (0.872665, 0.174533, 0.523599)
bpy.context.view_layer.update()
